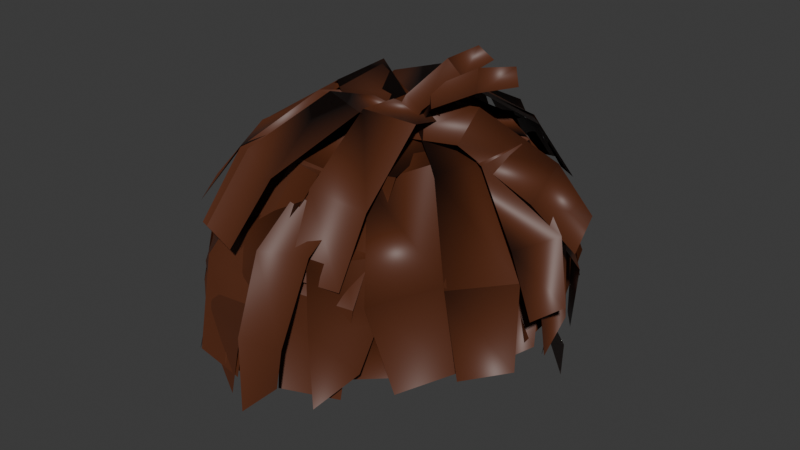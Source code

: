 # Source: Hero_BaseModel_hair.blend  (saved by Blender 4.4.32; exported with 4.5.12 LTS)
import bpy
from mathutils import Matrix  # noqa: F401  (used for matrix-valued properties, if any)

bpy.ops.wm.read_factory_settings(use_empty=True)
scene = bpy.context.scene
scene.name = 'Scene'

# ---- collections
col_collection = bpy.data.collections.new('Collection'); scene.collection.children.link(col_collection)

# ---- materials (node trees are filled in below, after node groups)
mat_material_001 = bpy.data.materials.new('Material.001')

# ---- material node trees
mat_material_001.use_nodes = True; mat_material_001.node_tree.nodes.clear()
_N = mat_material_001.node_tree.nodes; _L = mat_material_001.node_tree.links
n0 = _N.new('ShaderNodeBsdfPrincipled'); n0.name = 'Principled BSDF'; n0.location = (10, 300)
n0.inputs[0].default_value = (0.09532, 0.02553, 0.009111, 1.0)
n1 = _N.new('ShaderNodeOutputMaterial'); n1.name = 'Material Output'; n1.location = (300, 300)
_L.new(n0.outputs[0], n1.inputs[0])
n1.is_active_output = True

# ---- world
world_world = bpy.data.worlds.new('World'); scene.world = world_world
world_world.use_nodes = True; world_world.node_tree.nodes.clear()
_N = world_world.node_tree.nodes; _L = world_world.node_tree.links
n0 = _N.new('ShaderNodeOutputWorld'); n0.name = 'World Output'; n0.location = (300, 300)
n1 = _N.new('ShaderNodeBackground'); n1.name = 'Background'; n1.location = (10, 300)
n1.inputs[0].default_value = (0.05088, 0.05088, 0.05088, 1.0)
_L.new(n1.outputs[0], n0.inputs[0])
n0.is_active_output = True
world_world.color = (0.05088, 0.05088, 0.05088)
world_world.sun_shadow_jitter_overblur = 0.0

# ---- meshes
me_yacamim_000 = bpy.data.meshes.new('Yacamim.000')
me_yacamim_000.from_pydata([(0.06985, 0.04822, 0.1269), (0.1618, -0.03646, 0.1174), (0.1618, -0.03646, 0.1174), (0.1158, -0.04729, 0.1852), (0.1158, -0.04729, 0.1852), (0.1762, -0.1316, 0.1129), (0.1419, -0.1418, 0.172), (0.1017, 0.05638, 0.05662), (0.07222, 0.08869, 0.05518), (0.02522, 0.1016, 0.08073), (0.08962, 0.03194, 0.1509), (0.08962, 0.03194, 0.1509), (0.03583, 0.04917, 0.1714), (0.03583, 0.04917, 0.1714), (0.09077, -0.03626, 0.1928), (0.04595, -0.02514, 0.2156), (0.104, -0.05279, 0.1881), (0.03906, -0.03756, 0.2196), (0.04695, -0.1412, 0.2371), (0.1013, -0.1479, 0.2058), (0.05114, 0.07503, 0.02689), (-0.05633, 0.0635, 0.1639), (-0.05633, 0.0635, 0.1639), (-0.06439, -0.004859, 0.218), (0.02631, 0.1, 0.08782), (0.02631, 0.1, 0.08782), (-0.001306, 0.08391, 0.0005535), (-0.02503, 0.1068, 0.07489), (-0.02503, 0.1068, 0.07489), (-0.001622, 0.05398, 0.1862), (-0.001622, 0.05398, 0.1862), (-0.01629, -0.01002, 0.2315), (-0.01198, 0.05986, 0.1425), (0.03342, -0.1481, 0.2363), (-0.02675, -0.1414, 0.2409), (0.05185, 0.05214, 0.1353), (0.04143, -0.05296, 0.2212), (0.04143, -0.05296, 0.2212), (-0.02861, -0.03773, 0.2211), (-0.02861, -0.03773, 0.2211), (0.04701, 0.1062, 0.0009571), (0.06555, 0.09355, 0.02242), (0.08669, 0.1289, -0.02801), (0.1043, 0.1126, -0.002603), (0.006353, -0.008865, 0.2176), (0.006353, -0.008865, 0.2176), (0.004976, 0.03727, 0.1505), (0.00996, -0.0907, 0.2526), (0.00996, -0.0907, 0.2526), (0.06474, -0.1239, 0.2557), (0.06288, -0.003442, 0.2033), (0.06288, -0.003442, 0.2033), (0.0571, 0.03795, 0.1237), (0.06657, -0.08336, 0.2488), (0.06657, -0.08336, 0.2488), (0.02142, -0.1664, 0.264), (0.1042, -0.0108, 0.149), (0.05934, -0.01309, 0.2038), (0.08696, -0.1525, 0.23), (0.1213, -0.0687, 0.1706), (0.1213, -0.0687, 0.1706), (0.07908, -0.07086, 0.2252), (0.07908, -0.07086, 0.2252), (0.1177, -0.1157, 0.1955), (-0.02718, 0.04392, 0.1178), (0.01025, -0.01249, 0.215), (9.588e-06, -0.09643, 0.2416), (0.0211, 0.03843, 0.1531), (-0.04375, -0.002989, 0.1916), (-0.05528, -0.0858, 0.2288), (-0.01497, -0.1721, 0.2442), (-0.05552, -0.1268, 0.2324), (-0.1069, -0.01619, 0.1591), (-0.07467, 0.03546, 0.08309), (-0.1112, -0.07523, 0.1858), (-0.05835, -0.06865, 0.2242), (-0.07271, -0.1468, 0.2343), (-0.05147, -0.009297, 0.1968), (-0.03104, 0.037, 0.1318), (-0.1069, -0.1363, 0.1871), (0.0241, 0.05195, 0.1465), (0.003917, -0.05315, 0.2297), (0.003917, -0.05315, 0.2297), (-0.03994, 0.05966, 0.1429), (-0.06544, -0.03793, 0.218), (-0.06544, -0.03793, 0.218), (-0.005766, -0.1483, 0.2434), (-0.06588, -0.1416, 0.238), (-0.08524, 0.06219, 0.08896), (-0.1167, 0.04959, 0.01915), (-0.1508, -0.04005, 0.133), (-0.1508, -0.04005, 0.133), (-0.1621, -0.1346, 0.1493), (-0.1796, -0.0469, 0.05213), (-0.1796, -0.0469, 0.05213), (-0.19, -0.141, 0.08495), (-0.02186, 0.09069, 0.07912), (-0.06028, 0.08857, 0.03054), (-0.09265, 0.04886, 0.142), (-0.09265, 0.04886, 0.142), (-0.1245, 0.05129, 0.07907), (-0.1245, 0.05129, 0.07907), (-0.1273, -0.01318, 0.1719), (-0.1552, -0.007261, 0.1229), (0.02168, 0.07649, 0.01726), (-0.09367, 0.04757, 0.1408), (-0.09367, 0.04757, 0.1408), (-0.05386, -0.01731, 0.2134), (-0.1015, -0.02236, 0.1928), (-0.008169, 0.09844, 0.07617), (-0.008169, 0.09844, 0.07617), (-0.02933, 0.08238, -0.01367), (-0.05919, 0.09477, 0.05581), (-0.05919, 0.09477, 0.05581), (-0.03975, 0.04852, 0.1708), (-0.03975, 0.04852, 0.1708), (-0.03737, 0.08454, 0.06854), (-0.07013, 0.09189, 0.01627), (-0.1124, 0.03096, 0.1115), (-0.1124, 0.03096, 0.1115), (-0.1474, -0.03605, 0.1243), (-0.1752, -0.02591, 0.07602), (-0.1424, 0.04226, 0.04996), (-0.1424, 0.04226, 0.04996), (-0.05064, 0.05155, 0.1095), (-0.1093, 0.04964, 0.06795), (-0.09915, -0.05066, 0.1786), (-0.09915, -0.05066, 0.1786), (-0.1563, -0.03915, 0.1217), (-0.1563, -0.03915, 0.1217), (-0.1132, -0.1453, 0.19), (-0.1622, -0.1335, 0.1487), (-0.09969, -0.2185, -0.1816), (-0.05898, -0.2084, -0.2078), (-0.1029, -0.1198, -0.1683), (-0.04635, -0.1193, -0.2109), (-0.1312, -0.166, -0.1384), (-0.1517, -0.07221, -0.07316), (-0.1159, -0.06772, -0.1408), (-0.1555, -0.1761, -0.09354), (0.07222, 0.08869, 0.05518), (0.02522, 0.1016, 0.08073), (0.006956, 0.08739, 0.001931), (0.06085, 0.07043, -0.01363), (0.08694, 0.05231, 0.1038), (0.07294, 0.06027, 0.01705), (0.007913, 0.07718, 0.04289), (0.02998, 0.06003, 0.1392), (0.1391, 0.05709, -0.03569), (0.1367, 0.05341, 0.03123), (0.2017, -0.02465, -0.02281), (0.2017, -0.02465, -0.02281), (0.21, -0.09412, 0.04121), (0.1892, -0.01787, 0.04906), (0.1892, -0.01787, 0.04906), (0.2162, -0.1018, -0.01748), (0.08669, 0.1289, -0.02801), (0.1117, 0.1274, -0.05979), (0.1289, 0.1147, -0.03997), (0.1043, 0.1126, -0.002603), (-0.09096, -0.1688, -0.1921), (-0.08143, -0.1035, -0.1629), (-0.1289, -0.1665, -0.1555), (-0.1122, -0.08983, -0.116), (0.1971, -0.05279, 0.04294), (0.1353, 0.05231, -0.001827), (0.1353, 0.05231, -0.001827), (0.07428, 0.06027, -0.05099), (0.04373, 0.07718, 0.02274), (0.1122, 0.05166, 0.07524), (0.1122, 0.05166, 0.07524), (0.1617, -0.03943, 0.121), (-0.1142, 0.04915, -0.03326), (-0.1772, -0.05025, -0.01238), (-0.1772, -0.05025, -0.01238), (-0.1718, -0.1411, 0.08772), (-0.1884, -0.1506, 0.01837), (-0.09465, 0.05861, 0.03997), (-0.1619, -0.04646, 0.07126), (-0.1619, -0.04646, 0.07126), (0.1207, 0.04454, -0.07236), (0.1207, 0.04454, -0.07236), (0.1324, 0.05347, 0.00493), (0.1324, 0.05347, 0.00493), (0.05588, 0.0821, 0.003851), (0.04771, 0.0568, -0.07555), (0.18, -0.05556, -0.07037), (0.18, -0.05556, -0.07037), (0.185, -0.152, -0.07269), (0.2036, -0.1588, -0.001754), (0.1991, -0.05456, 0.01384), (0.1991, -0.05456, 0.01384), (-0.06004, 0.09811, -0.006908), (-0.1375, 0.04848, -0.009879), (-0.1375, 0.04848, -0.009879), (-0.1676, -0.03439, 0.05326), (-0.1775, -0.02426, -0.004217), (-0.04826, 0.0862, 0.05372), (-0.1312, 0.03261, 0.05793), (-0.1312, 0.03261, 0.05793), (-0.02531, -0.04084, -0.2061), (-0.02531, -0.04084, -0.2061), (-0.08908, -0.1493, -0.1869), (-0.05985, 0.04611, -0.08249), (-0.006233, 0.05275, -0.125), (-0.08743, -0.05461, -0.1666), (-0.08743, -0.05461, -0.1666), (-0.03771, -0.1437, -0.2251), (-0.1329, 0.04435, -0.01873), (-0.1329, 0.04435, -0.01873), (-0.1625, -0.02266, -0.04461), (-0.1472, -0.01252, -0.1004), (-0.05924, 0.09793, 0.02747), (-0.05924, 0.09793, 0.02747), (-0.009127, 0.07749, 0.06203), (0.01674, 0.09295, 0.002618), (-0.04429, 0.1098, -0.03214), (-0.04429, 0.1098, -0.03214), (-0.1101, 0.06021, -0.08123), (-0.1101, 0.06021, -0.08123), (-0.08444, 0.06208, -0.06823), (-0.1672, -0.05198, -0.05891), (-0.1672, -0.05198, -0.05891), (-0.176, -0.1443, -0.08685), (-0.1063, 0.04565, 0.002684), (-0.1373, -0.02772, -0.1325), (-0.1373, -0.02772, -0.1325), (-0.1538, -0.1296, -0.1529), (0.00477, 0.1044, -0.07178), (0.00477, 0.1044, -0.07178), (-0.03398, 0.07205, 0.02033), (-0.05962, 0.03891, -0.1462), (-0.05962, 0.03891, -0.1462), (-0.004919, 0.05478, -0.1643), (-0.004919, 0.05478, -0.1643), (-0.01584, -0.01796, -0.211), (-0.04316, 0.09249, -0.04828), (-0.04316, 0.09249, -0.04828), (0.02069, 0.08751, 0.007168), (-0.06148, -0.02809, -0.1901), (-0.05058, -0.07085, -0.2024), (0.01886, -0.05453, -0.2076), (0.0188, -0.1581, -0.2281), (-0.04078, -0.1655, -0.219), (-0.1651, -0.04459, -0.07981), (-0.1651, -0.04459, -0.07981), (-0.1821, -0.1508, 0.003408), (-0.0908, 0.04611, 0.01138), (-0.1008, 0.0442, -0.06964), (-0.1659, -0.0561, 0.009437), (-0.1659, -0.0561, 0.009437), (-0.1863, -0.1389, -0.06828), (0.0474, 0.1309, -0.02757), (0.05614, 0.1362, -0.06972), (0.07496, 0.1178, -0.01765), (0.08066, 0.1268, -0.06398), (-0.008018, 0.08216, -0.08746), (0.04665, -0.03843, -0.2151), (0.04599, 0.08712, -0.07157), (0.02665, 0.02858, -0.1783), (0.02665, 0.02858, -0.1783), (0.08118, 0.04059, -0.147), (0.08118, 0.04059, -0.147), (0.09145, -0.02519, -0.1934), (0.01041, 0.04611, -0.1293), (0.108, -0.04459, -0.1795), (0.108, -0.04459, -0.1795), (0.04973, -0.1508, -0.2288), (0.0768, 0.0442, -0.1111), (0.03919, -0.0561, -0.2128), (0.03919, -0.0561, -0.2128), (0.1068, -0.1389, -0.2074), (-0.01404, -0.05954, -0.2128), (-0.01404, -0.05954, -0.2128), (-0.0109, -0.1432, -0.2463), (-0.01609, 0.04845, -0.1293), (0.0494, 0.04203, -0.1268), (0.058, -0.05977, -0.2023), (0.058, -0.05977, -0.2023), (0.05076, -0.1504, -0.2415), (0.1695, 0.03393, -0.06101), (0.1695, 0.03393, -0.06101), (0.1801, 0.01491, 0.005094), (0.1801, 0.01491, 0.005094), (0.195, -0.03175, -0.09536), (0.09624, 0.09126, -0.01889), (0.1116, 0.07132, 0.03819), (0.2081, -0.05147, -0.04163), (0.03705, 0.04611, -0.1189), (0.1468, -0.04829, -0.1279), (0.1468, -0.04829, -0.1279), (0.1047, -0.1508, -0.1931), (0.1544, -0.1452, -0.1519), (0.09274, 0.0468, -0.07425), (0.08994, -0.0561, -0.1831), (0.08994, -0.0561, -0.1831), (0.1286, -0.0561, -0.1304), (0.1778, -0.1452, -0.07132), (0.1622, -0.04233, -0.05616), (0.1455, -0.1508, -0.1326), (-0.05221, 0.04059, -0.1315), (-0.1276, -0.06738, -0.1239), (-0.1276, -0.06738, -0.1239), (-0.09551, 0.04416, -0.07413), (-0.07532, -0.06407, -0.1821), (-0.07532, -0.06407, -0.1821), (-0.1375, -0.1638, -0.1807), (-0.03555, -0.05614, -0.16), (-0.0491, -0.2513, -0.1894), (-0.004439, -0.2443, -0.2053), (-0.05554, -0.1528, -0.2056), (-0.05554, -0.1528, -0.2056), (0.01577, -0.08213, -0.2038), (0.007868, -0.1576, -0.2302), (0.007868, -0.1576, -0.2302), (-0.03096, -0.0203, -0.2026), (-0.06688, 0.03657, -0.1312), (-0.01478, 0.05244, -0.1582), (-0.07377, -0.03043, -0.1744), (-0.1302, 0.04059, -0.06153), (-0.1346, 0.02858, 0.01094), (-0.1704, -0.03843, 0.001872), (-0.1698, -0.02519, -0.05621), (-0.1611, -0.04149, -0.06983), (-0.1475, -0.03135, -0.1262), (-0.05595, 0.0791, -0.001988), (-0.04277, 0.08645, -0.06551), (-0.1309, 0.02552, -0.04517), (-0.1309, 0.02552, -0.04517), (-0.11, 0.03682, -0.1119), (-0.11, 0.03682, -0.1119), (-0.05321, 0.08076, -0.0215), (-0.02144, 0.09267, -0.07065), (-0.128, -0.03983, -0.1334), (-0.09707, -0.02969, -0.1789), (-0.1081, 0.02718, -0.09647), (-0.1081, 0.02718, -0.09647), (-0.06822, 0.04304, -0.1449), (-0.06822, 0.04304, -0.1449), (-0.16, -0.02275, 0.07368), (-0.1235, 0.04309, 0.06009), (-0.1381, 0.04213, -0.009219), (-0.1766, -0.02779, 0.01611), (0.02224, 0.08076, -0.07526), (0.1002, 0.02718, -0.1096), (0.04878, 0.09267, -0.0218), (0.1233, 0.04304, -0.04728), (0.05254, 0.09654, -0.05274), (0.05254, 0.09654, -0.05274), (0.002448, 0.08421, 0.003918), (-0.03558, 0.06875, -0.04513), (0.1129, 0.04691, -0.1112), (0.1129, 0.04691, -0.1112), (0.09884, -0.0314, -0.1838), (0.1375, -0.02126, -0.1481), (0.008123, 0.08919, -0.09057), (0.008123, 0.08919, -0.09057), (0.06875, 0.03561, -0.1589), (0.06875, 0.03561, -0.1589), (-0.02162, 0.093, -0.08199), (-0.01544, 0.04309, -0.1837), (-0.01544, 0.04309, -0.1837), (-0.01275, -0.02275, -0.2294), (0.03213, 0.08933, -0.08125), (0.04352, 0.04213, -0.1748), (0.04352, 0.04213, -0.1748), (0.03789, -0.02779, -0.2272), (0.1507, -0.1155, -0.1137), (0.1507, -0.1155, -0.1137), (0.1812, -0.1278, -0.04887), (0.1812, -0.1278, -0.04887), (0.16, -0.05927, -0.01485), (0.1379, -0.2135, -0.1215), (0.1124, -0.02999, -0.06242), (0.1586, -0.2127, -0.07082), (0.06985, 0.04822, 0.1269), (0.005659, 0.06354, 0.06187), (0.04833, 0.0582, -0.004705), (0.1017, 0.05638, 0.05662), (-0.1517, -0.07221, -0.07316), (-0.1064, 0.0188, -0.0119), (-0.08507, 0.01135, -0.09175), (-0.1159, -0.06772, -0.1408), (-0.1493, -0.07543, -0.03573), (-0.1493, -0.07543, -0.03573), (-0.147, -0.05897, -0.1141), (-0.147, -0.05897, -0.1141), (-0.1043, 0.01893, -0.07746), (-0.1356, -0.2494, -0.1028), (-0.08973, 0.01524, 0.004852), (-0.1554, -0.1765, -0.06765), (-0.1554, -0.1765, -0.06765), (-0.1537, -0.1584, -0.1188), (-0.1537, -0.1584, -0.1188), (0.104, -0.05279, 0.1881), (0.03906, -0.03756, 0.2196), (0.08694, 0.05231, 0.1038), (0.02998, 0.06003, 0.1392), (-0.01198, 0.05986, 0.1425), (0.05185, 0.05214, 0.1353), (0.06591, 0.0601, 0.04859), (-0.002429, 0.07701, 0.04322), (0.1391, 0.05709, -0.03569), (0.1367, 0.05341, 0.03123), (0.0714, 0.06982, 0.01116), (0.08111, 0.05969, -0.05601), (0.04701, 0.1062, 0.0009571), (0.06555, 0.09355, 0.02242), (0.04242, 0.06114, 0.01787), (0.02658, 0.07887, -0.00724), (0.1042, -0.0108, 0.149), (0.05934, -0.01309, 0.2038), (0.05002, 0.03545, 0.08894), (0.01956, 0.02973, 0.1502), (0.1389, -0.02822, 0.0953), (0.1088, -0.07912, 0.1824), (0.1088, -0.07912, 0.1824), (0.1428, -0.1439, 0.1281), (0.1018, -0.1313, 0.1911), (0.1036, -0.02288, 0.1571), (0.1441, -0.09238, 0.1196), (0.1441, -0.09238, 0.1196), (0.0241, 0.05195, 0.1465), (0.04799, 0.0599, 0.06288), (-0.01908, 0.07681, 0.04621), (-0.03994, 0.05966, 0.1429), (0.1971, -0.05279, 0.04294), (0.1815, -0.1347, 0.1232), (0.1617, -0.03943, 0.121), (0.2056, -0.1479, 0.05771), (-0.08524, 0.06219, 0.08896), (-0.1167, 0.04959, 0.01915), (-0.03787, 0.07129, -0.01148), (-0.01391, 0.0699, 0.06767), (-0.04678, 0.09559, 0.0379), (-0.04678, 0.09559, 0.0379), (-0.125, 0.04201, 0.00439), (-0.125, 0.04201, 0.00439), (-0.1573, -0.025, -0.01633), (-0.1486, -0.01486, -0.0741), (0.00683, 0.07515, 0.06379), (0.02563, 0.09061, 0.0006478), (-0.03882, 0.1075, -0.02363), (-0.03882, 0.1075, -0.02363), (-0.1097, 0.05787, -0.06129), (-0.1097, 0.05787, -0.06129), (-0.02186, 0.09069, 0.07912), (-0.06028, 0.08857, 0.03054), (-0.002493, 0.06997, -0.01026), (0.02741, 0.06333, 0.0482), (-0.08285, 0.05819, -0.0484), (-0.1608, -0.05066, 0.001367), (-0.1608, -0.05066, 0.001367), (-0.175, -0.1453, -0.00986), (-0.08912, 0.05155, 0.02846), (-0.1473, -0.03689, -0.08158), (-0.1473, -0.03689, -0.08158), (-0.1673, -0.1397, -0.0819), (-0.06004, 0.09811, -0.006908), (0.007266, 0.08121, -0.01346), (0.00951, 0.06575, 0.05356), (-0.04826, 0.0862, 0.05372), (-0.0593, 0.0318, -0.115), (0.003771, 0.04192, -0.127), (-0.05058, -0.07085, -0.2024), (0.01886, -0.05453, -0.2076), (0.0543, 0.08967, 0.02371), (0.0543, 0.08967, 0.02371), (0.03675, 0.05294, 0.02863), (0.01063, 0.06778, 0.01815), (0.0474, 0.1309, -0.02757), (0.02801, 0.09876, 0.01727), (0.02801, 0.09876, 0.01727), (0.07496, 0.1178, -0.01765), (-0.008018, 0.08216, -0.08746), (-0.0342, 0.06172, -0.02551), (0.01642, 0.07718, 0.002597), (0.04599, 0.08712, -0.07157), (0.01041, 0.04611, -0.1293), (0.04197, 0.06659, -0.02195), (-0.02268, 0.05129, -0.05015), (0.0768, 0.0442, -0.1111), (0.1103, 0.05473, 0.0157), (0.1103, 0.05473, 0.0157), (0.0475, 0.05401, -0.09335), (0.1785, -0.06483, -0.02751), (0.1785, -0.06483, -0.02751), (0.1668, -0.04501, 0.05448), (0.1668, -0.04501, 0.05448), (0.1155, 0.04313, -0.06064), (0.1155, 0.04313, -0.06064), (0.03176, 0.07563, -0.01442), (0.1849, -0.1598, -0.01052), (0.1782, -0.1494, 0.06108), (0.09624, 0.09126, -0.01889), (0.03629, 0.08269, -0.02062), (0.04297, 0.06433, 0.04517), (0.1116, 0.07132, 0.03819), (0.1286, -0.0561, -0.1304), (0.05907, 0.04611, -0.09613), (0.09506, 0.05275, -0.03218), (0.1622, -0.04233, -0.05616), (0.1571, -0.0561, -0.06922), (0.1651, -0.04233, 0.01475), (0.1734, -0.1508, -0.0637), (0.1843, -0.1452, 0.007727), (-0.03737, 0.08454, 0.06854), (-0.07013, 0.09189, 0.01627), (-0.008095, 0.07956, -0.0194), (0.01575, 0.06409, 0.04123), (-0.03932, 0.09015, -0.03695), (-0.03932, 0.09015, -0.03695), (-0.02235, 0.06971, 0.02947), (0.03028, 0.08517, 0.007346), (0.005444, 0.1021, -0.0682), (0.005444, 0.1021, -0.0682), (-0.06688, 0.03657, -0.1312), (-0.01478, 0.05244, -0.1582), (-0.1302, 0.04059, -0.06153), (-0.05169, 0.08216, 0.01685), (-0.05898, 0.08712, -0.04946), (-0.1346, 0.02858, 0.01094), (-0.05064, 0.05155, 0.1095), (-0.1093, 0.04964, 0.06795), (0.0008864, 0.05673, 0.04622), (-0.05358, 0.07202, -0.004273), (-0.04252, 0.093, 0.03012), (-0.04252, 0.093, 0.03012), (0.01433, 0.07106, 0.02099), (0.002245, 0.07694, -0.04617), (-0.06144, 0.08933, -0.03041), (-0.06144, 0.08933, -0.03041), (-0.1235, 0.04309, 0.06009), (-0.1381, 0.04213, -0.009219), (0.02224, 0.08076, -0.07526), (-0.01369, 0.07578, 0.009039), (0.1002, 0.02718, -0.1096), (0.16, -0.02969, -0.06732), (-0.03275, 0.06031, -0.05399), (0.04878, 0.09267, -0.0218), (0.1233, 0.04304, -0.04728), (0.1361, -0.03983, -0.1184), (-0.02162, 0.093, -0.08199), (-0.03518, 0.07106, -0.01496), (0.02123, 0.07694, -0.004132), (0.03213, 0.08933, -0.08125), (-0.0001877, -0.05407, -0.1625), (-0.07525, -0.1198, -0.1683), (-0.04018, -0.04007, -0.1001), (-0.01866, -0.1193, -0.2109), (0.0534, -0.06294, -0.1995), (0.0534, -0.06294, -0.1995), (0.07965, 0.02119, -0.1243), (0.06958, -0.1642, -0.2046), (0.06958, -0.1642, -0.2046), (0.1083, -0.1531, -0.1863), (0.1083, -0.1531, -0.1863), (0.09923, -0.2458, -0.1936), (0.01008, 0.02569, -0.1327), (0.1157, -0.05598, -0.1715), (0.1157, -0.05598, -0.1715), (0.08108, -0.2268, -0.186), (0.1213, -0.2246, -0.1597), (0.1117, -0.155, -0.1585), (0.06447, -0.1431, -0.1781), (0.1529, -0.231, -0.1302), (0.1777, -0.2386, -0.08451), (0.1365, -0.1606, -0.09898), (0.1709, -0.184, -0.06531), (-0.003363, -0.2242, -0.1987), (0.01472, -0.1719, -0.176), (-0.0441, -0.2125, -0.169), (-0.01276, -0.1471, -0.1351), (-0.01211, -0.2451, -0.1892), (0.009139, -0.1712, -0.1743), (0.04429, -0.2013, -0.2), (0.03336, -0.2581, -0.205), (-0.07267, -0.2292, -0.1729), (-0.05346, -0.1558, -0.1451), (-0.01625, -0.1691, -0.1865), (-0.06092, -0.1587, -0.1829), (-0.1083, -0.1605, -0.1264), (-0.108, -0.04962, -0.09582), (-0.0688, -0.06656, -0.1633), (0.1791, -0.1081, -0.1061), (0.1791, -0.1081, -0.1061), (0.1356, -0.2066, -0.1623), (0.1354, -0.1101, -0.1604), (0.1354, -0.1101, -0.1604), (0.0917, -0.02989, -0.1063), (0.1512, -0.04309, -0.07232), (0.165, -0.1956, -0.1198), (0.02254, -0.1469, -0.2174), (0.02254, -0.1469, -0.2174), (0.06799, -0.05489, -0.1711), (-0.0008297, -0.04117, -0.1649), (0.07051, -0.2406, -0.1973), (0.08856, -0.1446, -0.206), (0.08856, -0.1446, -0.206), (0.02872, -0.2488, -0.2036), (0.09701, -0.1141, -0.1931), (0.09701, -0.1141, -0.1931), (0.06403, -0.008506, -0.1543), (0.1302, -0.0227, -0.1313), (0.152, -0.1129, -0.1565), (0.152, -0.1129, -0.1565), (0.0852, -0.218, -0.1871), (0.1247, -0.21, -0.1617), (-0.08649, 0.04915, -0.03326), (0.006069, 0.07011, 0.03545), (-0.06696, 0.05861, 0.03997), (-0.004652, 0.06841, -0.04779), (0.05256, 0.06659, -0.0317), (-0.03216, 0.04611, -0.08249), (-0.0102, 0.05129, 0.002097), (0.02146, 0.05275, -0.125), (-0.05675, 0.06208, -0.06823), (-0.01924, 0.04642, 0.05544), (-0.07859, 0.04565, 0.002684), (0.014, 0.0718, -0.01382), (-0.06311, 0.04611, 0.01138), (0.01023, 0.05129, 0.01975), (0.008605, 0.06659, -0.06295), (-0.0731, 0.0442, -0.06964), (0.06433, 0.05995, -0.03307), (0.0116, 0.04845, -0.1293), (-0.004841, 0.05145, -0.04278), (0.07709, 0.04203, -0.1268), (0.06474, 0.04611, -0.1189), (0.06022, 0.06659, -0.005128), (0.009226, 0.05129, -0.06063), (0.1204, 0.0468, -0.07425), (0.01673, 0.05129, -0.06863), (0.08676, 0.04611, -0.09613), (0.04563, 0.06659, 0.006438), (0.1227, 0.05275, -0.03218), (0.1231, 0.05275, 0.006699), (0.1231, 0.05275, 0.006699), (0.03954, 0.06659, 0.007729), (0.03613, 0.05129, -0.07489), (0.1848, -0.0561, -0.06922), (0.1928, -0.04233, 0.01475), (0.1096, 0.04611, -0.06882), (0.1096, 0.04611, -0.06882), (-0.02453, 0.04059, -0.1315), (0.02508, 0.06593, -0.0537), (-0.02902, 0.06032, -0.0005192), (-0.06782, 0.04416, -0.07413), (0.03689, 0.07718, -0.04322), (0.03349, 0.06172, 0.02373), (-0.024, 0.08216, 0.01685), (-0.03129, 0.08712, -0.04946), (0.04699, 0.07412, -0.02991), (0.0228, 0.05866, 0.03052), (-0.02826, 0.0791, -0.001988), (-0.01508, 0.08645, -0.06551), (-0.02552, 0.08076, -0.0215), (0.006247, 0.09267, -0.07065), (0.0109, 0.06031, 0.03244), (0.05281, 0.07578, -0.01181)], [], [(5, 1, 3), (5, 3, 6), (130, 126, 128), (130, 128, 131), (127, 124, 125), (127, 125, 129), (120, 118, 122), (120, 122, 121), (107, 114, 105), (107, 105, 108), (92, 90, 93), (92, 93, 95), (86, 81, 84), (86, 84, 87), (91, 88, 89), (91, 89, 94), (110, 104, 111), (110, 111, 113), (119, 116, 117), (119, 117, 123), (82, 80, 83), (82, 83, 85), (115, 109, 112), (115, 112, 106), (99, 96, 97), (99, 97, 101), (102, 98, 100), (102, 100, 103), (74, 75, 77), (74, 77, 72), (60, 56, 57), (60, 57, 62), (42, 40, 41), (42, 41, 43), (54, 50, 44), (54, 44, 48), (49, 53, 47), (49, 47, 55), (72, 77, 78), (72, 78, 73), (14, 10, 12), (14, 12, 15), (2, 7, 0), (2, 0, 4), (37, 35, 32), (37, 32, 39), (30, 24, 27), (30, 27, 22), (79, 76, 75), (79, 75, 74), (63, 59, 61), (63, 61, 58), (51, 52, 46), (51, 46, 45), (69, 66, 65), (69, 65, 68), (71, 70, 66), (71, 66, 69), (68, 65, 67), (68, 67, 64), (11, 8, 9), (11, 9, 13), (25, 20, 26), (25, 26, 28), (19, 16, 17), (19, 17, 18), (33, 36, 38), (33, 38, 34), (31, 29, 21), (31, 21, 23), (140, 143, 142), (140, 142, 141), (144, 145, 146), (144, 146, 147), (202, 205, 200), (202, 200, 207), (308, 310, 313), (308, 313, 309), (306, 301, 304), (281, 285, 286), (281, 286, 283), (187, 180, 182), (187, 182, 191), (361, 359, 363), (361, 363, 365), (323, 327, 329), (323, 329, 324), (260, 256, 258), (260, 258, 262), (344, 343, 345), (344, 345, 346), (336, 331, 332), (336, 332, 338), (358, 355, 347), (358, 347, 352), (362, 360, 364), (362, 364, 366), (339, 340, 341), (339, 341, 342), (333, 335, 337), (333, 337, 334), (243, 240, 241), (243, 241, 242), (270, 264, 268), (270, 268, 266), (209, 212, 216), (209, 216, 219), (232, 236, 228), (232, 228, 234), (223, 221, 225), (223, 225, 227), (199, 197, 192), (199, 192, 194), (257, 259, 261), (257, 261, 263), (318, 316, 317), (318, 317, 315), (295, 288, 293), (295, 293, 290), (273, 275, 276), (273, 276, 278), (302, 303, 300), (302, 300, 305), (291, 294, 289), (291, 289, 292), (164, 165, 169), (164, 169, 171), (195, 198, 193), (195, 193, 196), (222, 224, 220), (222, 220, 226), (321, 320, 319), (321, 319, 322), (253, 252, 254), (253, 254, 255), (274, 272, 277), (274, 277, 279), (284, 280, 282), (284, 282, 287), (206, 203, 204), (206, 204, 201), (179, 177, 172), (179, 172, 174), (299, 296, 298), (299, 298, 297), (237, 230, 238), (237, 238, 229), (239, 231, 233), (239, 233, 235), (311, 307, 312), (311, 312, 314), (353, 357, 351), (353, 351, 354), (267, 269, 265), (267, 265, 271), (356, 350, 349), (356, 349, 348), (246, 249, 244), (246, 244, 251), (250, 247, 248), (250, 248, 245), (210, 208, 218), (210, 218, 211), (188, 186, 190), (188, 190, 189), (175, 178, 173), (175, 173, 176), (162, 163, 161), (162, 161, 160), (166, 167, 168), (166, 168, 170), (181, 185, 184), (181, 184, 183), (213, 214, 215), (213, 215, 217), (328, 325, 326), (328, 326, 330), (155, 150, 153), (155, 153, 152), (157, 156, 159), (157, 159, 158), (151, 148, 149), (151, 149, 154), (139, 137, 138), (139, 138, 136), (132, 134, 135), (132, 135, 133), (379, 380, 381), (379, 381, 382), (402, 405, 404), (402, 404, 403), (406, 409, 408), (406, 408, 407), (516, 510, 514), (516, 514, 517), (504, 502, 503), (504, 503, 505), (486, 489, 482), (486, 482, 488), (527, 528, 529), (527, 529, 531), (542, 543, 544), (542, 544, 545), (492, 485, 487), (492, 487, 493), (478, 480, 479), (478, 479, 481), (437, 434, 442), (437, 442, 445), (453, 451, 455), (453, 455, 457), (490, 484, 491), (490, 491, 483), (521, 519, 520), (521, 520, 518), (506, 509, 508), (506, 508, 507), (474, 475, 476), (474, 476, 477), (438, 436, 444), (438, 444, 439), (435, 440, 441), (435, 441, 443), (452, 454, 450), (452, 450, 456), (446, 449, 448), (446, 448, 447), (498, 499, 500), (498, 500, 501), (429, 426, 428), (429, 428, 427), (470, 471, 466), (470, 466, 473), (472, 469, 468), (472, 468, 467), (522, 524, 525), (522, 525, 523), (534, 538, 535), (534, 535, 539), (532, 526, 530), (532, 530, 533), (511, 512, 513), (511, 513, 515), (541, 536, 540), (541, 540, 537), (461, 460, 459), (461, 459, 458), (430, 433, 432), (430, 432, 431), (422, 423, 424), (422, 424, 425), (464, 462, 463), (464, 463, 465), (494, 495, 496), (494, 496, 497), (417, 420, 415), (417, 415, 418), (421, 414, 419), (421, 419, 416), (399, 400, 401), (399, 401, 398), (388, 390, 392), (391, 383, 385), (391, 385, 393), (384, 389, 387), (384, 387, 386), (378, 377, 376), (378, 376, 375), (394, 396, 397), (394, 397, 395), (372, 367, 369), (372, 369, 374), (368, 373, 371), (368, 371, 370), (410, 412, 413), (410, 413, 411), (557, 553, 555), (571, 572, 570), (571, 570, 569), (613, 614, 612), (613, 612, 615), (650, 649, 648), (650, 648, 651), (640, 642, 636), (640, 636, 641), (586, 587, 584), (586, 584, 591), (656, 658, 659), (656, 659, 657), (633, 632, 634), (633, 634, 635), (618, 617, 619), (618, 619, 616), (654, 653, 652), (654, 652, 655), (625, 626, 624), (625, 624, 627), (643, 639, 638), (643, 638, 637), (577, 578, 579), (599, 592, 597), (599, 597, 596), (593, 595, 594), (593, 594, 598), (573, 574, 575), (573, 575, 576), (565, 567, 568), (565, 568, 566), (581, 582, 583), (581, 583, 580), (588, 589, 590), (588, 590, 585), (647, 646, 645), (647, 645, 644), (628, 630, 629), (628, 629, 631), (610, 609, 611), (610, 611, 608), (601, 602, 603), (601, 603, 605), (606, 600, 604), (606, 604, 607), (620, 621, 622), (620, 622, 623), (561, 564, 563), (561, 563, 562), (551, 558, 552), (551, 552, 560), (547, 548, 546), (547, 546, 549), (554, 550, 559), (554, 559, 556)])
me_yacamim_000.polygons.foreach_set('use_smooth', [True] * 332)
_uv = me_yacamim_000.uv_layers.new(name='UVMap')
_uv.uv.foreach_set('vector', [0.7059, 0.05739, 0.7059, 0.1497, 0.7677, 0.1497, 0.7059, 0.05739, 0.7677, 0.1497, 0.7677, 0.05739, 0.7059, 0.05739, 0.7059, 0.1497, 0.7677, 0.1497, 0.7059, 0.05739, 0.7677, 0.1497, 0.7677, 0.05739, 0.7677, 0.05739, 0.7677, 0.1497, 0.8295, 0.1497, 0.7677, 0.05739, 0.8295, 0.1497, 0.8295, 0.05739, 0.7097, 0.05579, 0.7097, 0.1481, 0.7715, 0.1481, 0.7097, 0.05579, 0.7715, 0.1481, 0.7715, 0.05579, 0.7097, 0.05579, 0.7097, 0.1481, 0.7715, 0.1481, 0.7097, 0.05579, 0.7715, 0.1481, 0.7715, 0.05579, 0.7059, 0.05739, 0.7059, 0.1497, 0.7677, 0.1497, 0.7059, 0.05739, 0.7677, 0.1497, 0.7677, 0.05739, 0.7116, 0.04189, 0.7116, 0.1342, 0.7987, 0.1356, 0.7116, 0.04189, 0.7987, 0.1356, 0.7987, 0.0433, 0.7677, 0.05739, 0.7677, 0.1497, 0.8295, 0.1497, 0.7677, 0.05739, 0.8295, 0.1497, 0.8295, 0.05739, 0.8332, 0.05579, 0.8332, 0.1481, 0.895, 0.1481, 0.8332, 0.05579, 0.895, 0.1481, 0.895, 0.05579, 0.7715, 0.05579, 0.7715, 0.1481, 0.8332, 0.1481, 0.7715, 0.05579, 0.8332, 0.1481, 0.8332, 0.05579, 0.7987, 0.0433, 0.7987, 0.1356, 0.8605, 0.1356, 0.7987, 0.0433, 0.8605, 0.1356, 0.8605, 0.0433, 0.7715, 0.05579, 0.7715, 0.1481, 0.8332, 0.1481, 0.7715, 0.05579, 0.8332, 0.1481, 0.8332, 0.05579, 0.7715, 0.05579, 0.7715, 0.1481, 0.8332, 0.1481, 0.7715, 0.05579, 0.8332, 0.1481, 0.8332, 0.05579, 0.7097, 0.05579, 0.7097, 0.1481, 0.7715, 0.1481, 0.7097, 0.05579, 0.7715, 0.1481, 0.7715, 0.05579, 0.7663, 0.1495, 0.7663, 0.05717, 0.8281, 0.05717, 0.7663, 0.1495, 0.8281, 0.05717, 0.8281, 0.1495, 0.7699, 0.05717, 0.7699, 0.1495, 0.8316, 0.1495, 0.7699, 0.05717, 0.8316, 0.1495, 0.8316, 0.05717, 0.7715, 0.05439, 0.7715, 0.1467, 0.8332, 0.1467, 0.7715, 0.05439, 0.8332, 0.1467, 0.8332, 0.05439, 0.7677, 0.05739, 0.7677, 0.1497, 0.8295, 0.1497, 0.7677, 0.05739, 0.8295, 0.1497, 0.8295, 0.05739, 0.7059, 0.05739, 0.7059, 0.1497, 0.7677, 0.1497, 0.7059, 0.05739, 0.7677, 0.1497, 0.7677, 0.05739, 0.8281, 0.1495, 0.8281, 0.05717, 0.8898, 0.05717, 0.8281, 0.1495, 0.8898, 0.05717, 0.8898, 0.1495, 0.7097, 0.05579, 0.7097, 0.1481, 0.7715, 0.1481, 0.7097, 0.05579, 0.7715, 0.1481, 0.7715, 0.05579, 0.7677, 0.05739, 0.7677, 0.1497, 0.8295, 0.1497, 0.7677, 0.05739, 0.8295, 0.1497, 0.8295, 0.05739, 0.7677, 0.05739, 0.7677, 0.1497, 0.8295, 0.1497, 0.7677, 0.05739, 0.8295, 0.1497, 0.8295, 0.05739, 0.7715, 0.05579, 0.7715, 0.1481, 0.8332, 0.1481, 0.7715, 0.05579, 0.8332, 0.1481, 0.8332, 0.05579, 0.7045, 0.1495, 0.7045, 0.05717, 0.7663, 0.05717, 0.7045, 0.1495, 0.7663, 0.05717, 0.7663, 0.1495, 0.7081, 0.05717, 0.7081, 0.1495, 0.7699, 0.1495, 0.7081, 0.05717, 0.7699, 0.1495, 0.7699, 0.05717, 0.8295, 0.05739, 0.8295, 0.1497, 0.8912, 0.1497, 0.8295, 0.05739, 0.8912, 0.1497, 0.8912, 0.05739, 0.7677, 0.1497, 0.7677, 0.05739, 0.8295, 0.05739, 0.7677, 0.1497, 0.8295, 0.05739, 0.8295, 0.1497, 0.7059, 0.1497, 0.7059, 0.05739, 0.7677, 0.05739, 0.7059, 0.1497, 0.7677, 0.05739, 0.7677, 0.1497, 0.8295, 0.1497, 0.8295, 0.05739, 0.8912, 0.05739, 0.8295, 0.1497, 0.8912, 0.05739, 0.8912, 0.1497, 0.7715, 0.05579, 0.7715, 0.1481, 0.8332, 0.1481, 0.7715, 0.05579, 0.8332, 0.1481, 0.8332, 0.05579, 0.8332, 0.05579, 0.8332, 0.1481, 0.895, 0.1481, 0.8332, 0.05579, 0.895, 0.1481, 0.895, 0.05579, 0.7059, 0.05739, 0.7059, 0.1497, 0.7677, 0.1497, 0.7059, 0.05739, 0.7677, 0.1497, 0.7677, 0.05739, 0.7059, 0.05739, 0.7059, 0.1497, 0.7677, 0.1497, 0.7059, 0.05739, 0.7677, 0.1497, 0.7677, 0.05739, 0.7097, 0.05579, 0.7097, 0.1481, 0.7715, 0.1481, 0.7097, 0.05579, 0.7715, 0.1481, 0.7715, 0.05579, 0.8332, 0.05579, 0.8332, 0.1481, 0.895, 0.1481, 0.8332, 0.05579, 0.895, 0.1481, 0.895, 0.05579, 0.8295, 0.05739, 0.8295, 0.1497, 0.8912, 0.1497, 0.8295, 0.05739, 0.8912, 0.1497, 0.8912, 0.05739, 0.7059, 0.05739, 0.7059, 0.1497, 0.7677, 0.1497, 0.7059, 0.05739, 0.7677, 0.1497, 0.7677, 0.05739, 0.7124, 0.04011, 0.7065, 0.1441, 0.7596, 0.1478, 0.7124, 0.04011, 0.7596, 0.1478, 0.7655, 0.04252, 0.6936, 0.09967, 0.7241, 0.1536, 0.73, 0.04955, 0.7729, 0.0572, 0.7729, 0.1495, 0.8346, 0.1495, 0.7729, 0.0572, 0.8346, 0.1495, 0.8346, 0.0572, 0.7677, 0.05739, 0.7677, 0.1497, 0.8295, 0.1497, 0.7677, 0.05739, 0.8295, 0.1497, 0.8295, 0.05739, 0.7715, 0.05439, 0.7715, 0.1467, 0.8332, 0.1467, 0.7715, 0.05439, 0.8332, 0.1467, 0.8332, 0.05439, 0.7097, 0.05439, 0.7097, 0.1467, 0.7715, 0.1467, 0.7097, 0.05439, 0.7715, 0.1467, 0.7715, 0.05439, 0.7729, 0.0572, 0.7729, 0.1495, 0.8346, 0.1495, 0.7729, 0.0572, 0.8346, 0.1495, 0.8346, 0.0572, 0.7729, 0.0572, 0.7729, 0.1495, 0.8346, 0.1495, 0.7729, 0.0572, 0.8346, 0.1495, 0.8346, 0.0572, 0.7715, 0.05439, 0.7715, 0.1467, 0.8332, 0.1467, 0.7715, 0.05439, 0.8332, 0.1467, 0.8332, 0.05439, 0.7729, 0.0572, 0.7729, 0.1495, 0.8346, 0.1495, 0.7729, 0.0572, 0.8346, 0.1495, 0.8346, 0.0572, 0.7097, 0.05439, 0.7097, 0.1467, 0.7715, 0.1467, 0.7097, 0.05439, 0.7715, 0.1467, 0.7715, 0.05439, 0.7097, 0.05579, 0.7097, 0.1481, 0.7715, 0.1481, 0.7097, 0.05579, 0.7715, 0.1481, 0.7715, 0.05579, 0.7097, 0.05439, 0.7097, 0.1467, 0.7715, 0.1467, 0.7097, 0.05439, 0.7715, 0.1467, 0.7715, 0.05439, 0.7059, 0.05739, 0.7059, 0.1497, 0.7677, 0.1497, 0.7059, 0.05739, 0.7677, 0.1497, 0.7677, 0.05739, 0.7677, 0.05739, 0.7677, 0.1497, 0.8295, 0.1497, 0.7677, 0.05739, 0.8295, 0.1497, 0.8295, 0.05739, 0.7715, 0.05439, 0.7715, 0.1467, 0.8332, 0.1467, 0.7715, 0.05439, 0.8332, 0.1467, 0.8332, 0.05439, 0.7715, 0.05439, 0.7715, 0.1467, 0.8332, 0.1467, 0.7715, 0.05439, 0.8332, 0.1467, 0.8332, 0.05439, 0.7059, 0.05739, 0.7059, 0.1497, 0.7677, 0.1497, 0.7059, 0.05739, 0.7677, 0.1497, 0.7677, 0.05739, 0.7715, 0.05439, 0.7715, 0.1467, 0.8332, 0.1467, 0.7715, 0.05439, 0.8332, 0.1467, 0.8332, 0.05439, 0.7111, 0.0572, 0.7111, 0.1495, 0.7729, 0.1495, 0.7111, 0.0572, 0.7729, 0.1495, 0.7729, 0.0572, 0.7097, 0.05439, 0.7097, 0.1467, 0.7715, 0.1467, 0.7097, 0.05439, 0.7715, 0.1467, 0.7715, 0.05439, 0.7733, 0.05316, 0.7733, 0.1455, 0.8351, 0.1455, 0.7733, 0.05316, 0.8351, 0.1455, 0.8351, 0.05316, 0.7677, 0.05739, 0.7677, 0.1497, 0.8295, 0.1497, 0.7677, 0.05739, 0.8295, 0.1497, 0.8295, 0.05739, 0.73, 0.04955, 0.7241, 0.1536, 0.7771, 0.1572, 0.73, 0.04955, 0.7771, 0.1572, 0.7831, 0.05196, 0.7116, 0.05316, 0.7116, 0.1455, 0.7733, 0.1455, 0.7116, 0.05316, 0.7733, 0.1455, 0.7733, 0.05316, 0.7677, 0.05739, 0.7677, 0.1497, 0.8295, 0.1497, 0.7677, 0.05739, 0.8295, 0.1497, 0.8295, 0.05739, 0.7097, 0.05439, 0.7097, 0.1467, 0.7715, 0.1467, 0.7097, 0.05439, 0.7715, 0.1467, 0.7715, 0.05439, 0.7677, 0.05739, 0.7677, 0.1497, 0.8295, 0.1497, 0.7677, 0.05739, 0.8295, 0.1497, 0.8295, 0.05739, 0.7097, 0.05439, 0.7097, 0.1467, 0.7715, 0.1467, 0.7097, 0.05439, 0.7715, 0.1467, 0.7715, 0.05439, 0.7097, 0.05439, 0.7097, 0.1467, 0.7715, 0.1467, 0.7097, 0.05439, 0.7715, 0.1467, 0.7715, 0.05439, 0.7059, 0.05739, 0.7059, 0.1497, 0.7677, 0.1497, 0.7059, 0.05739, 0.7677, 0.1497, 0.7677, 0.05739, 0.7111, 0.0572, 0.7111, 0.1495, 0.7729, 0.1495, 0.7111, 0.0572, 0.7729, 0.1495, 0.7729, 0.0572, 0.7677, 0.05739, 0.7677, 0.1497, 0.8295, 0.1497, 0.7677, 0.05739, 0.8295, 0.1497, 0.8295, 0.05739, 0.7677, 0.05739, 0.7677, 0.1497, 0.8295, 0.1497, 0.7677, 0.05739, 0.8295, 0.1497, 0.8295, 0.05739, 0.7059, 0.05739, 0.7059, 0.1497, 0.7677, 0.1497, 0.7059, 0.05739, 0.7677, 0.1497, 0.7677, 0.05739, 0.8332, 0.05439, 0.8332, 0.1467, 0.895, 0.1467, 0.8332, 0.05439, 0.895, 0.1467, 0.895, 0.05439, 0.7097, 0.05439, 0.7097, 0.1467, 0.7715, 0.1467, 0.7097, 0.05439, 0.7715, 0.1467, 0.7715, 0.05439, 0.7655, 0.04252, 0.7596, 0.1478, 0.8117, 0.1568, 0.7655, 0.04252, 0.8117, 0.1568, 0.8183, 0.03947, 0.7111, 0.0572, 0.7111, 0.1495, 0.7729, 0.1495, 0.7111, 0.0572, 0.7729, 0.1495, 0.7729, 0.0572, 0.7059, 0.05739, 0.7059, 0.1497, 0.7677, 0.1497, 0.7059, 0.05739, 0.7677, 0.1497, 0.7677, 0.05739, 0.8346, 0.0572, 0.8346, 0.1495, 0.8964, 0.1495, 0.8346, 0.0572, 0.8964, 0.1495, 0.8964, 0.0572, 0.7059, 0.05739, 0.7059, 0.1497, 0.7677, 0.1497, 0.7059, 0.05739, 0.7677, 0.1497, 0.7677, 0.05739, 0.7677, 0.05739, 0.7677, 0.1497, 0.8295, 0.1497, 0.7677, 0.05739, 0.8295, 0.1497, 0.8295, 0.05739, 0.7097, 0.05439, 0.7097, 0.1467, 0.7715, 0.1467, 0.7097, 0.05439, 0.7715, 0.1467, 0.7715, 0.05439, 0.7059, 0.05739, 0.7059, 0.1497, 0.7677, 0.1497, 0.7059, 0.05739, 0.7677, 0.1497, 0.7677, 0.05739, 0.7059, 0.05739, 0.7059, 0.1497, 0.7677, 0.1497, 0.7059, 0.05739, 0.7677, 0.1497, 0.7677, 0.05739, 0.7655, 0.04252, 0.7596, 0.1478, 0.8117, 0.1568, 0.7655, 0.04252, 0.8117, 0.1568, 0.8183, 0.03947, 0.8295, 0.05739, 0.8295, 0.1497, 0.8912, 0.1497, 0.8295, 0.05739, 0.8912, 0.1497, 0.8912, 0.05739, 0.8295, 0.05739, 0.8295, 0.1497, 0.8912, 0.1497, 0.8295, 0.05739, 0.8912, 0.1497, 0.8912, 0.05739, 0.8332, 0.05439, 0.8332, 0.1467, 0.895, 0.1467, 0.8332, 0.05439, 0.895, 0.1467, 0.895, 0.05439, 0.7715, 0.05439, 0.7715, 0.1467, 0.8332, 0.1467, 0.7715, 0.05439, 0.8332, 0.1467, 0.8332, 0.05439, 0.7059, 0.05739, 0.7059, 0.1497, 0.7677, 0.1497, 0.7059, 0.05739, 0.7677, 0.1497, 0.7677, 0.05739, 0.7097, 0.05439, 0.7097, 0.1467, 0.7715, 0.1467, 0.7097, 0.05439, 0.7715, 0.1467, 0.7715, 0.05439, 0.7677, 0.05739, 0.7677, 0.1497, 0.8295, 0.1497, 0.7677, 0.05739, 0.8295, 0.1497, 0.8295, 0.05739, 0.7124, 0.04011, 0.7065, 0.1441, 0.7596, 0.1478, 0.7124, 0.04011, 0.7596, 0.1478, 0.7655, 0.04252, 0.7124, 0.04011, 0.7065, 0.1441, 0.7596, 0.1478, 0.7124, 0.04011, 0.7596, 0.1478, 0.7655, 0.04252, 0.7655, 0.04252, 0.7596, 0.1478, 0.8117, 0.1568, 0.7655, 0.04252, 0.8117, 0.1568, 0.8183, 0.03947, 0.8295, 0.05739, 0.8295, 0.1497, 0.8912, 0.1497, 0.8295, 0.05739, 0.8912, 0.1497, 0.8912, 0.05739, 0.8332, 0.05439, 0.8332, 0.1467, 0.895, 0.1467, 0.8332, 0.05439, 0.895, 0.1467, 0.895, 0.05439, 0.7715, 0.05439, 0.7715, 0.1467, 0.8332, 0.1467, 0.7715, 0.05439, 0.8332, 0.1467, 0.8332, 0.05439, 0.7095, 0.05787, 0.7095, 0.1502, 0.7713, 0.1502, 0.7095, 0.05787, 0.7713, 0.1502, 0.7713, 0.05787, 0.7677, 0.05739, 0.7677, 0.1497, 0.8295, 0.1497, 0.7677, 0.05739, 0.8295, 0.1497, 0.8295, 0.05739, 0.8332, 0.05579, 0.8332, 0.1481, 0.895, 0.1481, 0.8332, 0.05579, 0.895, 0.1481, 0.895, 0.05579, 0.8332, 0.05439, 0.8332, 0.1467, 0.895, 0.1467, 0.8332, 0.05439, 0.895, 0.1467, 0.895, 0.05439, 0.7059, 0.05739, 0.7059, 0.1497, 0.7677, 0.1497, 0.7059, 0.05739, 0.7677, 0.1497, 0.7677, 0.05739, 0.8295, 0.05739, 0.8295, 0.1497, 0.8912, 0.1497, 0.8295, 0.05739, 0.8912, 0.1497, 0.8912, 0.05739, 0.7715, 0.05439, 0.7715, 0.1467, 0.8332, 0.1467, 0.7715, 0.05439, 0.8332, 0.1467, 0.8332, 0.05439, 0.7059, 0.05739, 0.7059, 0.1497, 0.7677, 0.1497, 0.7059, 0.05739, 0.7677, 0.1497, 0.7677, 0.05739, 0.8295, 0.05739, 0.8295, 0.1497, 0.8912, 0.1497, 0.8295, 0.05739, 0.8912, 0.1497, 0.8912, 0.05739, 0.7715, 0.05439, 0.7715, 0.1467, 0.8332, 0.1467, 0.7715, 0.05439, 0.8332, 0.1467, 0.8332, 0.05439, 0.8332, 0.05579, 0.8332, 0.1481, 0.895, 0.1481, 0.8332, 0.05579, 0.895, 0.1481, 0.895, 0.05579, 0.8346, 0.0572, 0.8346, 0.1495, 0.8964, 0.1495, 0.8346, 0.0572, 0.8964, 0.1495, 0.8964, 0.0572, 0.7097, 0.05439, 0.7097, 0.1467, 0.7715, 0.1467, 0.7097, 0.05439, 0.7715, 0.1467, 0.7715, 0.05439, 0.8332, 0.05439, 0.8332, 0.1467, 0.895, 0.1467, 0.8332, 0.05439, 0.895, 0.1467, 0.895, 0.05439, 0.7677, 0.05739, 0.7677, 0.1497, 0.8295, 0.1497, 0.7677, 0.05739, 0.8295, 0.1497, 0.8295, 0.05739, 0.8332, 0.05579, 0.8332, 0.1481, 0.895, 0.1481, 0.8332, 0.05579, 0.895, 0.1481, 0.895, 0.05579, 0.7677, 0.05739, 0.7677, 0.1497, 0.8295, 0.1497, 0.7677, 0.05739, 0.8295, 0.1497, 0.8295, 0.05739, 0.7059, 0.05739, 0.7059, 0.1497, 0.7677, 0.1497, 0.7059, 0.05739, 0.7677, 0.1497, 0.7677, 0.05739, 0.7715, 0.05439, 0.7715, 0.1467, 0.8332, 0.1467, 0.7715, 0.05439, 0.8332, 0.1467, 0.8332, 0.05439, 0.8332, 0.05439, 0.8332, 0.1467, 0.895, 0.1467, 0.8332, 0.05439, 0.895, 0.1467, 0.895, 0.05439, 0.8295, 0.05739, 0.8295, 0.1497, 0.8912, 0.1497, 0.8295, 0.05739, 0.8912, 0.1497, 0.8912, 0.05739, 0.8346, 0.0572, 0.8346, 0.1495, 0.8964, 0.1495, 0.8346, 0.0572, 0.8964, 0.1495, 0.8964, 0.0572, 0.7715, 0.05579, 0.7715, 0.1481, 0.8332, 0.1481, 0.7715, 0.05579, 0.8332, 0.1481, 0.8332, 0.05579, 0.8332, 0.05439, 0.8332, 0.1467, 0.895, 0.1467, 0.8332, 0.05439, 0.895, 0.1467, 0.895, 0.05439, 0.7111, 0.0572, 0.7111, 0.1495, 0.7729, 0.1495, 0.7111, 0.0572, 0.7729, 0.1495, 0.7729, 0.0572, 0.8332, 0.05439, 0.8332, 0.1467, 0.895, 0.1467, 0.8332, 0.05439, 0.895, 0.1467, 0.895, 0.05439, 0.8295, 0.05739, 0.8295, 0.1497, 0.8912, 0.1497, 0.8295, 0.05739, 0.8912, 0.1497, 0.8912, 0.05739, 0.8605, 0.0433, 0.8605, 0.1356, 0.9222, 0.1356, 0.8605, 0.0433, 0.9222, 0.1356, 0.9222, 0.0433, 0.7677, 0.05739, 0.7677, 0.1497, 0.8295, 0.1497, 0.7677, 0.05739, 0.8295, 0.1497, 0.8295, 0.05739, 0.8346, 0.0572, 0.8346, 0.1495, 0.8964, 0.1495, 0.8346, 0.0572, 0.8964, 0.1495, 0.8964, 0.0572, 0.7059, 0.05739, 0.7059, 0.1497, 0.7677, 0.1497, 0.7059, 0.05739, 0.7677, 0.1497, 0.7677, 0.05739, 0.7677, 0.05739, 0.7677, 0.1497, 0.8295, 0.1497, 0.7677, 0.05739, 0.8295, 0.1497, 0.8295, 0.05739, 0.8295, 0.05739, 0.8295, 0.1497, 0.8912, 0.1497, 0.8295, 0.05739, 0.8912, 0.1497, 0.8912, 0.05739, 0.676, 0.09023, 0.7065, 0.1441, 0.7124, 0.04011, 0.7124, 0.04011, 0.7065, 0.1441, 0.7596, 0.1478, 0.7124, 0.04011, 0.7596, 0.1478, 0.7655, 0.04252, 0.7655, 0.04252, 0.7596, 0.1478, 0.8117, 0.1568, 0.7655, 0.04252, 0.8117, 0.1568, 0.8183, 0.03947, 0.8295, 0.05739, 0.8295, 0.1497, 0.8912, 0.1497, 0.8295, 0.05739, 0.8912, 0.1497, 0.8912, 0.05739, 0.7677, 0.05739, 0.7677, 0.1497, 0.8295, 0.1497, 0.7677, 0.05739, 0.8295, 0.1497, 0.8295, 0.05739, 0.7132, 0.04161, 0.7073, 0.1456, 0.7603, 0.1493, 0.7132, 0.04161, 0.7603, 0.1493, 0.7663, 0.04402, 0.7663, 0.04402, 0.7603, 0.1493, 0.8124, 0.1583, 0.7663, 0.04402, 0.8124, 0.1583, 0.8191, 0.04097, 0.8316, 0.05717, 0.8316, 0.1495, 0.8934, 0.1495, 0.8316, 0.05717, 0.8934, 0.1495, 0.8934, 0.05717, 0.676, 0.09023, 0.7065, 0.1441, 0.7124, 0.04011, 0.7655, 0.04252, 0.7596, 0.1478, 0.8117, 0.1568, 0.7655, 0.04252, 0.8117, 0.1568, 0.8183, 0.03947, 0.8295, 0.05739, 0.8295, 0.1497, 0.8912, 0.1497, 0.8295, 0.05739, 0.8912, 0.1497, 0.8912, 0.05739, 0.8332, 0.05439, 0.8332, 0.1467, 0.895, 0.1467, 0.8332, 0.05439, 0.895, 0.1467, 0.895, 0.05439, 0.7713, 0.05787, 0.7713, 0.1502, 0.833, 0.1502, 0.7713, 0.05787, 0.833, 0.1502, 0.833, 0.05787, 0.7124, 0.04011, 0.7065, 0.1441, 0.7596, 0.1478, 0.7124, 0.04011, 0.7596, 0.1478, 0.7655, 0.04252, 0.8332, 0.05439, 0.8332, 0.1467, 0.895, 0.1467, 0.8332, 0.05439, 0.895, 0.1467, 0.895, 0.05439, 0.8295, 0.05739, 0.8295, 0.1497, 0.8912, 0.1497, 0.8295, 0.05739, 0.8912, 0.1497, 0.8912, 0.05739, 0.8295, 0.05739, 0.8295, 0.1497, 0.8912, 0.1497, 0.8295, 0.05739, 0.8912, 0.1497, 0.8912, 0.05739, 0.8332, 0.05439, 0.8332, 0.1467, 0.895, 0.1467, 0.8332, 0.05439, 0.895, 0.1467, 0.895, 0.05439, 0.8295, 0.05739, 0.8295, 0.1497, 0.8912, 0.1497, 0.8295, 0.05739, 0.8912, 0.1497, 0.8912, 0.05739, 0.833, 0.05787, 0.833, 0.1502, 0.8948, 0.1502, 0.833, 0.05787, 0.8948, 0.1502, 0.8948, 0.05787, 0.676, 0.09023, 0.7065, 0.1441, 0.7124, 0.04011, 0.7124, 0.04011, 0.7065, 0.1441, 0.7596, 0.1478, 0.7124, 0.04011, 0.7596, 0.1478, 0.7655, 0.04252, 0.7655, 0.04252, 0.7596, 0.1478, 0.8117, 0.1568, 0.7655, 0.04252, 0.8117, 0.1568, 0.8183, 0.03947, 0.7655, 0.04252, 0.7596, 0.1478, 0.8117, 0.1568, 0.7655, 0.04252, 0.8117, 0.1568, 0.8183, 0.03947, 0.7655, 0.04252, 0.7596, 0.1478, 0.8117, 0.1568, 0.7655, 0.04252, 0.8117, 0.1568, 0.8183, 0.03947, 0.7655, 0.04252, 0.7596, 0.1478, 0.8117, 0.1568, 0.7655, 0.04252, 0.8117, 0.1568, 0.8183, 0.03947, 0.7655, 0.04252, 0.7596, 0.1478, 0.8117, 0.1568, 0.7655, 0.04252, 0.8117, 0.1568, 0.8183, 0.03947, 0.7831, 0.05196, 0.7771, 0.1572, 0.8293, 0.1662, 0.7831, 0.05196, 0.8293, 0.1662, 0.8359, 0.04891, 0.8351, 0.05316, 0.8351, 0.1455, 0.8969, 0.1455, 0.8351, 0.05316, 0.8969, 0.1455, 0.8969, 0.05316, 0.8295, 0.05739, 0.8295, 0.1497, 0.8912, 0.1497, 0.8295, 0.05739, 0.8912, 0.1497, 0.8912, 0.05739, 0.7655, 0.04252, 0.7596, 0.1478, 0.8117, 0.1568, 0.7655, 0.04252, 0.8117, 0.1568, 0.8183, 0.03947, 0.7124, 0.04011, 0.7065, 0.1441, 0.7596, 0.1478, 0.7124, 0.04011, 0.7596, 0.1478, 0.7655, 0.04252, 0.8295, 0.05739, 0.8295, 0.1497, 0.8912, 0.1497, 0.8295, 0.05739, 0.8912, 0.1497, 0.8912, 0.05739, 0.7655, 0.04252, 0.7596, 0.1478, 0.8117, 0.1568, 0.7655, 0.04252, 0.8117, 0.1568, 0.8183, 0.03947, 0.7655, 0.04252, 0.7596, 0.1478, 0.8117, 0.1568, 0.7655, 0.04252, 0.8117, 0.1568, 0.8183, 0.03947, 0.7655, 0.04252, 0.7596, 0.1478, 0.8117, 0.1568, 0.7655, 0.04252, 0.8117, 0.1568, 0.8183, 0.03947, 0.7124, 0.04011, 0.7065, 0.1441, 0.7596, 0.1478, 0.7124, 0.04011, 0.7596, 0.1478, 0.7655, 0.04252])
me_yacamim_000.materials.append(mat_material_001)
me_yacamim_000.update()
me_yacamim_000.normals_split_custom_set([tuple(v) for v in zip(*[iter([0.2679, 0.2551, 0.9291, 0.7361, -0.1354, 0.6632, 0.9741, 0.2259, -0.002206, 0.2679, 0.2551, 0.9291, 0.9741, 0.2259, -0.002206, 0.7085, 0.5734, 0.4115, -0.6128, 0.565, 0.5525, -0.7501, 0.566, 0.342, -0.2565, 0.214, 0.9425, -0.6128, 0.565, 0.5525, -0.2565, 0.214, 0.9425, -0.3315, 0.2558, 0.9081, -0.7501, 0.566, 0.342, -0.7975, 0.4114, 0.4414, -0.05696, 0.1338, 0.9894, -0.7501, 0.566, 0.342, -0.05696, 0.1338, 0.9894, -0.2565, 0.214, 0.9425, -0.4454, 0.8825, 0.1508, -0.5631, 0.7973, -0.2171, -0.309, 0.3544, 0.8826, -0.4454, 0.8825, 0.1508, -0.309, 0.3544, 0.8826, -0.3355, 0.5235, 0.7832, -0.3524, 0.8401, 0.4123, -0.4818, 0.8662, 0.1325, 0.03331, 0.4206, 0.9066, -0.3524, 0.8401, 0.4123, 0.03331, 0.4206, 0.9066, 0.04686, 0.6125, 0.7891, -0.7231, 0.6902, -0.0272, -0.7482, 0.4959, -0.4408, -0.5062, 0.1891, 0.8414, -0.7231, 0.6902, -0.0272, -0.5062, 0.1891, 0.8414, -0.5751, 0.4139, 0.7057, -0.1053, 0.2858, 0.9525, -0.1297, 0.53, 0.838, 0.1409, 0.1352, 0.9808, -0.1053, 0.2858, 0.9525, 0.1409, 0.1352, 0.9808, 0.1139, 0.1582, 0.9808, -0.7482, 0.4958, -0.4408, -0.9784, 0.1288, -0.1617, -0.4488, 0.1614, 0.8789, -0.7482, 0.4958, -0.4408, -0.4488, 0.1614, 0.8789, -0.5062, 0.189, 0.8414, -0.2472, 0.8345, -0.4924, -0.4662, 0.8615, -0.2013, 0.4821, -0.1148, 0.8686, -0.2472, 0.8345, -0.4924, 0.4821, -0.1148, 0.8686, 0.8776, 0.3788, 0.2939, -0.5632, 0.7973, -0.2171, -0.8012, 0.5981, 0.01919, -0.2561, 0.2794, 0.9254, -0.5632, 0.7973, -0.2171, -0.2561, 0.2794, 0.9254, -0.309, 0.3543, 0.8826, -0.1297, 0.53, 0.838, -0.2965, 0.5454, 0.784, 0.442, -0.02824, 0.8966, -0.1297, 0.53, 0.838, 0.442, -0.02824, 0.8966, 0.1409, 0.1352, 0.9808, -0.4818, 0.8662, 0.1325, -0.2473, 0.8345, -0.4924, 0.8761, 0.3794, 0.2975, -0.4818, 0.8662, 0.1325, 0.8761, 0.3794, 0.2975, 0.03331, 0.4206, 0.9066, -0.5416, 0.7553, -0.369, -0.8269, 0.5586, -0.06462, -0.1387, 0.34, 0.9302, -0.5416, 0.7553, -0.369, -0.1387, 0.34, 0.9302, -0.1781, 0.4819, 0.8579, -0.3675, 0.9297, -0.02581, -0.5416, 0.7553, -0.3691, -0.1782, 0.4819, 0.8579, -0.3675, 0.9297, -0.02581, -0.1782, 0.4819, 0.8579, -0.2327, 0.6364, 0.7354, -0.4769, -0.02594, 0.8786, -0.835, 0.2882, 0.4687, -0.7829, 0.6, 0.1646, -0.4769, -0.02594, 0.8786, -0.7829, 0.6, 0.1646, -0.4094, 0.2592, 0.8748, 0.4729, -0.03448, 0.8805, 0.4881, 0.1395, 0.8616, 0.9197, -0.2934, 0.2608, 0.4729, -0.03448, 0.8805, 0.9197, -0.2934, 0.2608, 0.9613, 0.1682, 0.2181, 0.06261, 0.2723, 0.9602, 0.3341, 0.86, 0.3856, -0.1487, 0.9834, 0.1041, 0.06261, 0.2723, 0.9602, -0.1487, 0.9834, 0.1041, -0.451, 0.6603, 0.6005, -0.09287, 0.3039, 0.9482, -0.1584, 0.6281, 0.7619, 0.7458, 0.3826, 0.5453, -0.09287, 0.3039, 0.9482, 0.7458, 0.3826, 0.5453, 0.3215, 0.3761, 0.869, -0.02628, 0.1002, 0.9946, -0.09286, 0.3039, 0.9482, 0.3215, 0.3761, 0.869, -0.02628, 0.1002, 0.9946, 0.3215, 0.3761, 0.869, 0.0187, 0.3397, 0.9404, -0.4094, 0.2592, 0.8748, -0.7829, 0.6, 0.1646, -0.8845, -0.1526, 0.4409, -0.4094, 0.2592, 0.8748, -0.8845, -0.1526, 0.4409, 0.05303, 0.5408, 0.8395, 0.0399, 0.5835, 0.8111, 0.01401, 0.6714, 0.741, 0.8496, 0.4967, 0.1775, 0.0399, 0.5835, 0.8111, 0.8496, 0.4967, 0.1775, 0.4215, 0.8051, 0.4172, 0.7361, -0.1355, 0.6632, 0.5058, 0.2977, 0.8097, -0.7422, 0.6608, 0.1117, 0.7361, -0.1355, 0.6632, -0.7422, 0.6608, 0.1117, 0.9742, 0.2259, -0.002227, -0.07319, 0.3496, 0.934, -0.1741, 0.5589, 0.8108, 0.5722, -0.08244, 0.816, -0.07319, 0.3496, 0.934, 0.5722, -0.08244, 0.816, 0.2632, 0.1039, 0.9591, -0.2532, 0.9383, 0.2354, -0.07796, 0.8626, -0.4999, -0.9042, 0.3775, -0.2, -0.2532, 0.9383, 0.2354, -0.9042, 0.3775, -0.2, 0.2269, 0.3922, 0.8914, -0.3872, 0.1953, 0.9011, -0.7966, 0.4967, 0.3444, -0.835, 0.2882, 0.4687, -0.3872, 0.1953, 0.9011, -0.835, 0.2882, 0.4687, -0.4769, -0.02594, 0.8786, 0.383, 0.07261, 0.9209, 0.4729, -0.03451, 0.8804, 0.9613, 0.1682, 0.2181, 0.383, 0.07261, 0.9209, 0.9613, 0.1682, 0.2181, 0.6377, 0.5927, 0.4919, -0.1585, 0.6281, 0.7618, -0.09738, 0.7504, 0.6538, 0.6471, 0.3801, 0.6609, -0.1585, 0.6281, 0.7618, 0.6471, 0.3801, 0.6609, 0.7458, 0.3826, 0.5453, -0.1636, 0.07115, 0.984, -0.3682, 0.307, 0.8776, -0.4899, 0.6782, 0.5477, -0.1636, 0.07115, 0.984, -0.4899, 0.6782, 0.5477, -0.1974, 0.3733, 0.9065, -0.07502, 0.03761, 0.9965, -0.2377, 0.1804, 0.9544, -0.3682, 0.307, 0.8776, -0.07502, 0.03761, 0.9965, -0.3682, 0.307, 0.8776, -0.1636, 0.07115, 0.984, -0.1974, 0.3733, 0.9065, -0.4899, 0.6782, 0.5477, -0.7955, 0.09453, 0.5985, -0.1974, 0.3733, 0.9065, -0.7955, 0.09453, 0.5985, 0.234, 0.516, 0.824, 0.014, 0.6714, 0.7409, 0.1663, 0.5598, 0.8118, -0.6009, 0.7597, -0.2485, 0.014, 0.6714, 0.7409, -0.6009, 0.7597, -0.2485, 0.8496, 0.4967, 0.1775, -0.07786, 0.8626, -0.4999, -0.3742, 0.9023, -0.2142, 0.5258, -0.1753, 0.8324, -0.07786, 0.8626, -0.4999, 0.5258, -0.1753, 0.8324, -0.9041, 0.3775, -0.2001, 0.1963, 0.2744, 0.9414, 0.256, -0.002673, 0.9667, 0.6936, -0.133, 0.708, 0.1963, 0.2744, 0.9414, 0.6936, -0.133, 0.708, 0.4958, 0.4612, 0.7358, -0.04817, 0.1875, 0.9811, -0.07319, 0.3496, 0.934, 0.2631, 0.1039, 0.9591, -0.04817, 0.1875, 0.9811, 0.2631, 0.1039, 0.9591, 0.0633, 0.3848, 0.9208, -0.1367, 0.8672, 0.4788, -0.2532, 0.9383, 0.2354, 0.227, 0.3923, 0.8914, -0.1367, 0.8672, 0.4788, 0.227, 0.3923, 0.8914, 0.2445, 0.5565, 0.7941, -0.3505, 0.8556, -0.3808, -0.2943, 0.9526, 0.0771, 0.737, -0.07361, 0.6718, -0.3505, 0.8556, -0.3808, 0.737, -0.07361, 0.6718, -0.3621, 0.5219, 0.7723, -0.2237, 0.8179, -0.5301, -0.7008, 0.573, 0.4249, 0.9903, -0.1371, 0.02123, -0.2237, 0.8179, -0.5301, 0.9903, -0.1371, 0.02123, -0.5344, -0.02675, 0.8448, 0.4764, 0.829, 0.2931, -0.7703, 0.4457, -0.4561, -0.88, 0.1767, 0.4409, 0.4764, 0.829, 0.2931, -0.88, 0.1767, 0.4409, -0.8641, 0.4804, 0.15, 0.315, 0.4151, -0.8535, 0.7752, -0.02616, -0.6312, -0.4992, 0.2991, 0.8132, 0.315, 0.4151, -0.8535, -0.4992, 0.2991, 0.8132, -0.891, 0.379, -0.2498, -0.4759, 0.8577, -0.1946, 0.1921, 0.8429, -0.5025, -0.9997, -0.002004, 0.02397, 0.9022, -0.3686, 0.224, 0.9991, -0.02525, 0.03413, 0.2061, 0.05719, 0.9769, 0.9022, -0.3686, 0.224, 0.2061, 0.05719, 0.9769, 0.1887, 0.977, -0.09929, 0.7377, -0.5978, 0.3138, 0.9659, 0.005547, 0.2587, 0.8022, 0.2403, 0.5465, 0.7377, -0.5978, 0.3138, 0.8022, 0.2403, 0.5465, 0.2377, 0.7929, -0.5611, -0.1892, 0.8134, -0.5501, 0.487, 0.1973, -0.8508, -0.4635, 0.3736, -0.8035, -0.1892, 0.8134, -0.5501, -0.4635, 0.3736, -0.8035, -0.7342, 0.6725, -0.09291, 0.003665, 0.987, -0.1605, -0.05396, 0.5932, 0.8033, -0.2385, 0.6667, 0.7062, 0.003665, 0.987, -0.1605, -0.2385, 0.6667, 0.7062, -0.6541, 0.5497, 0.5196, -0.09248, 0.7563, -0.6476, 0.6332, 0.1837, -0.7519, -0.3302, 0.1868, -0.9252, -0.09248, 0.7563, -0.6476, -0.3302, 0.1868, -0.9252, -0.7367, 0.6381, -0.2237, 0.18, 0.6803, 0.7105, 0.9525, 0.1332, -0.274, 0.2683, -0.08935, -0.9592, 0.18, 0.6803, 0.7105, 0.2683, -0.08935, -0.9592, -0.462, 0.8538, -0.24, -0.8676, 0.2739, 0.415, -0.3741, 0.326, -0.8682, -0.9679, 0.1533, -0.1994, -0.8676, 0.2739, 0.415, -0.9679, 0.1533, -0.1994, -0.8388, 0.226, 0.4954, -0.02867, 0.7529, -0.6575, 0.8915, 0.438, -0.1156, -0.7781, 0.2626, -0.5706, -0.02867, 0.7529, -0.6575, -0.7781, 0.2626, -0.5706, -0.5909, 0.7008, -0.3997, 0.6338, -0.4263, 0.6454, -0.1893, 0.8134, -0.5501, -0.7342, 0.6726, -0.09291, 0.6338, -0.4263, 0.6454, -0.7342, 0.6726, -0.09291, -0.505, 0.8631, -0.0039, -0.3595, 0.9057, -0.2248, -0.8856, -0.008642, -0.4644, -0.7864, -0.04311, 0.6162, -0.3595, 0.9057, -0.2248, -0.7864, -0.04311, 0.6162, -0.4293, 0.6617, 0.6147, 0.3371, 0.9402, 0.04865, -0.8676, 0.2738, 0.415, -0.8388, 0.226, 0.4953, 0.3371, 0.9402, 0.04865, -0.8388, 0.226, 0.4953, -0.7456, 0.5486, 0.3784, 0.1406, 0.2225, 0.9647, -0.0916, 0.1228, -0.9882, 0.5036, 0.6248, -0.5967, 0.1406, 0.2225, 0.9647, 0.5036, 0.6248, -0.5967, -0.8212, 0.5686, -0.04864, 0.3812, 0.401, -0.833, 0.668, -0.3215, -0.6712, -0.3803, -0.1976, -0.9035, 0.3812, 0.401, -0.833, -0.3803, -0.1976, -0.9035, -0.7368, 0.5962, -0.3187, -0.6361, -0.0561, 0.7696, -0.4035, 0.5516, -0.73, -0.752, 0.1799, 0.6341, -0.6361, -0.0561, 0.7696, -0.752, 0.1799, 0.6341, -0.737, 0.2267, 0.6367, -0.7449, 0.6023, -0.2871, 0.6381, 0.5997, -0.4829, -0.9519, 0.3063, 0.006088, -0.7449, 0.6023, -0.2871, -0.9519, 0.3063, 0.006088, -0.9192, 0.3213, 0.2279, -0.1589, 0.9659, -0.2046, -0.7661, -0.08438, 0.6372, -0.7876, 0.01515, 0.616, -0.1589, 0.9659, -0.2046, -0.7876, 0.01515, 0.616, -0.8226, 0.3506, 0.4476, -0.3815, 0.7192, -0.5807, -0.806, 0.5363, -0.2506, -0.5157, 0.3004, 0.8024, -0.3815, 0.7192, -0.5807, -0.5157, 0.3004, 0.8024, -0.5224, 0.2961, 0.7996, 0.2903, -0.1538, 0.9445, -0.0925, 0.7563, -0.6476, -0.7367, 0.6382, -0.2237, 0.2903, -0.1538, 0.9445, -0.7367, 0.6382, -0.2237, -0.6024, 0.7963, -0.05438, 0.4988, 0.6583, 0.5637, -0.6942, 0.7023, -0.1577, -0.9085, -0.2573, -0.3293, 0.4988, 0.6583, 0.5637, -0.9085, -0.2573, -0.3293, -0.7911, 0.5701, 0.2217, 0.4246, 0.4733, -0.7718, 0.833, -0.3063, -0.4607, -0.07171, -0.2405, -0.968, 0.4246, 0.4733, -0.7718, -0.07171, -0.2405, -0.968, -0.4666, 0.7184, -0.5159, 0.1718, 0.465, -0.8685, 0.5086, -0.3988, -0.7631, -0.5656, -0.1757, -0.8057, 0.1718, 0.465, -0.8685, -0.5656, -0.1757, -0.8057, -0.7931, 0.5817, -0.1806, 0.1921, 0.8429, -0.5027, -0.02601, -0.216, -0.9761, -0.8844, -0.4586, -0.0865, 0.1921, 0.8429, -0.5027, -0.8844, -0.4586, -0.0865, -0.9997, -0.001978, 0.02395, 0.01926, 0.1616, 0.9867, 0.4246, 0.4733, -0.7718, -0.4666, 0.7184, -0.5159, 0.01926, 0.1616, 0.9867, -0.4666, 0.7184, -0.5159, -0.3434, 0.9068, -0.2443, 0.2639, 0.8931, 0.3642, -0.4441, 0.8783, 0.1768, 0.8642, -0.1448, -0.4818, 0.2639, 0.8931, 0.3642, 0.8642, -0.1448, -0.4818, 0.6663, 0.6615, -0.3442, -0.342, 0.9367, -0.0745, -0.3815, 0.7192, -0.5807, -0.5224, 0.2961, 0.7996, -0.342, 0.9367, -0.0745, -0.5224, 0.2961, 0.7996, -0.5304, 0.527, 0.6641, -0.7661, -0.08435, 0.6372, -0.6007, 0.09195, -0.7942, -0.9773, -0.2112, -0.01568, -0.7661, -0.08435, 0.6372, -0.9773, -0.2112, -0.01568, -0.7876, 0.0152, 0.616, -0.1942, 0.968, -0.1589, -0.743, -0.02653, -0.6687, -0.8921, -0.1047, 0.4396, -0.1942, 0.968, -0.1589, -0.8921, -0.1047, 0.4396, -0.5702, 0.5355, 0.623, 0.6233, -0.008479, 0.7819, 0.7341, 0.5641, -0.3781, 0.061, 0.9964, -0.05858, 0.6233, -0.008479, 0.7819, 0.061, 0.9964, -0.05858, -0.07718, 0.8632, 0.499, 0.4196, -0.3313, 0.8451, 0.1718, 0.465, -0.8685, -0.7931, 0.5817, -0.1806, 0.4196, -0.3313, 0.8451, -0.7931, 0.5817, -0.1806, -0.5111, 0.8574, 0.0607, 0.02149, 0.02332, 0.9995, 0.9022, -0.3687, 0.2239, 0.1887, 0.977, -0.09934, 0.02149, 0.02332, 0.9995, 0.1887, 0.977, -0.09934, 0.3276, 0.9447, -0.01635, -0.7703, 0.4457, -0.4561, 0.07816, -0.2411, -0.9673, -0.886, -0.2594, -0.3843, -0.7703, 0.4457, -0.4561, -0.886, -0.2594, -0.3843, -0.88, 0.1768, 0.4408, -0.6181, 0.4455, -0.6477, -0.9444, 0.04674, -0.3255, -0.5432, 0.1336, 0.8289, -0.6181, 0.4455, -0.6477, -0.5432, 0.1336, 0.8289, -0.5681, 0.1659, 0.8061, -0.0847, 0.3102, 0.9469, 0.6494, -0.7325, 0.2044, 0.2132, -0.2176, -0.9525, -0.0847, 0.3102, 0.9469, 0.2132, -0.2176, -0.9525, -0.03079, 0.9012, -0.4323, 0.6381, 0.5997, -0.4829, 0.1063, 0.836, -0.5383, -0.7932, 0.5296, 0.3006, 0.6381, 0.5997, -0.4829, -0.7932, 0.5296, 0.3006, -0.9519, 0.3064, 0.0061, 0.4223, 0.5023, 0.7546, -0.7449, 0.6023, -0.2871, -0.9191, 0.3214, 0.2279, 0.4223, 0.5023, 0.7546, -0.9191, 0.3214, 0.2279, -0.793, 0.5888, 0.1566, 0.7752, -0.02601, -0.6312, 0.1662, -0.9835, -0.07086, -0.5579, -0.3961, 0.7293, 0.7752, -0.02601, -0.6312, -0.5579, -0.3961, 0.7293, -0.4992, 0.2992, 0.8132, 0.07565, 0.02067, 0.9969, -0.02873, 0.7529, -0.6575, -0.5908, 0.7008, -0.3997, 0.07565, 0.02067, 0.9969, -0.5908, 0.7008, -0.3997, -0.4782, 0.8565, -0.1943, 0.07671, -0.002364, 0.9971, 0.3812, 0.401, -0.833, -0.7369, 0.5962, -0.3186, 0.07671, -0.002364, 0.9971, -0.7369, 0.5962, -0.3186, -0.5174, 0.8551, -0.03447, 0.8915, 0.438, -0.1156, 0.4404, 0.846, -0.3006, 0.1226, 0.7404, -0.6609, 0.8915, 0.438, -0.1156, 0.1226, 0.7404, -0.6609, -0.7724, 0.2641, -0.5777, -0.4897, 0.8478, -0.2035, -0.4165, 0.477, -0.7739, -0.6416, 0.1292, 0.7561, -0.4897, 0.8478, -0.2035, -0.6416, 0.1292, 0.7561, -0.7061, 0.3562, 0.612, -0.4165, 0.4771, -0.7739, -0.785, 0.1168, -0.6084, -0.8729, -0.1754, 0.4553, -0.4165, 0.4771, -0.7739, -0.8729, -0.1754, 0.4553, -0.6415, 0.1292, 0.7561, 0.01617, 0.9878, -0.155, -0.6361, -0.0561, 0.7696, -0.7371, 0.2266, 0.6367, 0.01617, 0.9878, -0.155, -0.7371, 0.2266, 0.6367, -0.6751, 0.5399, 0.5028, 0.04449, 0.298, 0.9535, 0.7377, -0.5978, 0.3138, 0.2377, 0.7928, -0.5612, 0.04449, 0.298, 0.9535, 0.2377, 0.7928, -0.5612, 0.4389, 0.8269, -0.3516, -0.6817, 0.7017, -0.2071, -0.6181, 0.4455, -0.6477, -0.5681, 0.1659, 0.8061, -0.6817, 0.7017, -0.2071, -0.5681, 0.1659, 0.8061, -0.661, 0.421, 0.6212, -0.9035, -0.2613, -0.3396, 0.2489, -0.8302, -0.4988, -0.4749, -0.3594, 0.8033, -0.9035, -0.2613, -0.3396, -0.4749, -0.3594, 0.8033, -0.6313, 0.3707, -0.6812, -0.4442, 0.8783, 0.1768, 0.01415, 0.7148, 0.6992, 0.6321, 0.3118, -0.7094, -0.4442, 0.8783, 0.1768, 0.6321, 0.3118, -0.7094, 0.8642, -0.1448, -0.4819, 0.966, 0.005596, 0.2586, 0.8491, 0.5193, -0.09711, 0.8729, 0.16, -0.4609, 0.966, 0.005596, 0.2586, 0.8729, 0.16, -0.4609, 0.8022, 0.2403, 0.5465, -0.4036, 0.5516, -0.73, -0.4328, 0.7102, -0.5553, -0.9935, 0.1133, 0.01362, -0.4036, 0.5516, -0.73, -0.9935, 0.1133, 0.01362, -0.752, 0.1799, 0.6341, -0.05401, 0.5931, 0.8033, -0.675, 0.3514, -0.6488, -0.9785, 0.0636, 0.1961, -0.05401, 0.5931, 0.8033, -0.9785, 0.0636, 0.1961, -0.2384, 0.6667, 0.7062, 0.09065, 0.4971, 0.863, 0.3845, 0.5336, 0.7533, 0.8063, 0.1017, -0.5827, 0.09065, 0.4971, 0.863, 0.8063, 0.1017, -0.5827, 0.5469, 0.8173, -0.1813, 0.3084, 0.03362, 0.9507, 0.8572, 0.5101, -0.07111, 0.2173, 0.97, -0.1089, 0.3084, 0.03362, 0.9507, 0.2173, 0.97, -0.1089, -0.1387, 0.8936, 0.4269, 0.3845, 0.5336, 0.7533, 0.7801, 0.153, 0.6067, -0.05871, 0.3822, 0.9222, 0.3845, 0.5336, 0.7533, -0.05871, 0.3822, 0.9222, 0.8063, 0.1017, -0.5828, -0.3991, 0.6153, -0.6797, -0.6288, -0.4724, -0.6176, -0.7588, -0.6182, 0.2049, -0.3991, 0.6153, -0.6797, -0.7588, -0.6182, 0.2049, -0.8821, 0.4002, 0.2485, -0.7471, -0.368, -0.5536, -0.8063, 0.4544, -0.3787, -0.3293, 0.2849, -0.9002, -0.7471, -0.368, -0.5536, -0.3293, 0.2849, -0.9002, -0.9289, 0.3413, 0.1439, -0.2366, 0.6492, -0.7229, -0.6949, -0.01756, -0.7189, -0.9827, -0.1649, 0.08401, -0.2366, 0.6492, -0.7229, -0.9827, -0.1649, 0.08401, -0.5203, 0.579, 0.6277, -0.5168, 0.8232, 0.235, 0.672, 0.7187, 0.1787, 0.8961, 0.4102, -0.1698, -0.5168, 0.8232, 0.235, 0.8961, 0.4102, -0.1698, 0.8513, 0.1041, 0.5142, -0.4342, -0.0009993, 0.9008, -0.3573, 0.5486, 0.7559, -0.4492, 0.708, 0.5449, -0.4342, -0.0009993, 0.9008, -0.4492, 0.708, 0.5449, -0.9056, 0.03281, 0.4228, -0.8337, 0.4014, -0.3793, 0.5984, 0.6211, -0.5061, -0.9491, 0.3056, 0.0768, -0.8337, 0.4014, -0.3793, -0.9491, 0.3056, 0.0768, -0.5258, 0.6409, 0.5592, -0.002419, 0.427, 0.9042, 0.709, -0.262, 0.6547, 0.706, -0.5112, -0.4901, -0.002419, 0.427, 0.9042, 0.706, -0.5112, -0.4901, 0.3533, 0.8492, -0.3925, 0.4457, 0.5606, 0.6979, -0.02146, 0.8526, 0.5222, -0.2057, 0.8182, 0.5369, 0.4457, 0.5606, 0.6979, -0.2057, 0.8182, 0.5369, 0.7769, -0.09919, -0.6217, 0.04988, 0.6695, -0.7412, -0.3326, 0.8029, -0.4947, -0.2084, 0.08302, 0.9745, 0.04988, 0.6695, -0.7412, -0.2084, 0.08302, 0.9745, 0.5516, 0.5719, 0.6072, 0.6533, 0.4382, 0.6174, 0.3722, 0.8109, -0.4516, 0.0114, 0.8512, -0.5246, 0.6533, 0.4382, 0.6174, 0.0114, 0.8512, -0.5246, -0.579, 0.5439, 0.6074, 0.2049, 0.4947, 0.8445, 0.4457, 0.5606, 0.6979, 0.777, -0.09915, -0.6217, 0.2049, 0.4947, 0.8445, 0.777, -0.09915, -0.6217, 0.6396, 0.7223, -0.263, 0.6285, 0.4973, 0.598, 0.5702, 0.4407, -0.6933, 0.06652, 0.3818, -0.9219, 0.6285, 0.4973, 0.598, 0.06652, 0.3818, -0.9219, -0.7808, 0.5389, 0.3161, 0.03554, 0.5577, -0.8293, 0.2731, 0.7903, -0.5485, -0.7852, 0.3405, 0.5173, 0.03554, 0.5577, -0.8293, -0.7852, 0.3405, 0.5173, -0.689, 0.2396, 0.684, -0.3791, 0.8772, -0.2946, -0.07835, 0.4671, -0.8807, -0.7082, 0.06901, 0.7026, -0.3791, 0.8772, -0.2946, -0.7082, 0.06901, 0.7026, -0.7616, 0.3911, 0.5168, -0.02155, 0.8525, 0.5222, 0.1059, 0.8673, 0.4864, 0.9673, 0.194, -0.1631, -0.02155, 0.8525, 0.5222, 0.9673, 0.194, -0.1631, -0.2057, 0.8182, 0.5369, 0.2055, 0.913, -0.3525, -0.7903, 0.4317, -0.4349, -0.9452, 0.1554, 0.2872, 0.2055, 0.913, -0.3525, -0.9452, 0.1554, 0.2872, -0.09007, 0.7491, 0.6563, 0.5296, 0.7107, -0.463, -0.248, 0.9336, -0.2585, 0.001065, 0.04827, 0.9988, 0.5296, 0.7107, -0.463, 0.001065, 0.04827, 0.9988, 0.8865, 0.4592, 0.05618, 0.4427, 0.5653, 0.696, 0.3609, 0.8237, -0.4374, -0.03665, 0.771, -0.6357, 0.4427, 0.5653, 0.696, -0.03665, 0.771, -0.6357, -0.809, 0.4115, 0.4197, -0.09571, 0.9812, -0.1677, 0.03559, 0.5577, -0.8293, -0.689, 0.2395, 0.684, -0.09571, 0.9812, -0.1677, -0.689, 0.2395, 0.684, -0.6428, 0.5368, 0.5465, 0.2731, 0.7903, -0.5485, -0.1711, 0.8988, -0.4036, -0.4229, 0.4, 0.8131, 0.2731, 0.7903, -0.5485, -0.4229, 0.4, 0.8131, -0.7851, 0.3406, 0.5173, -0.07837, 0.4672, -0.8807, -0.7645, 0.06886, -0.6409, -0.9603, -0.2172, 0.1748, -0.07837, 0.4672, -0.8807, -0.9603, -0.2172, 0.1748, -0.7082, 0.069, 0.7026, 0.4953, 0.5304, -0.688, -0.3349, 0.8383, -0.4303, 0.0442, -0.03541, 0.9984, 0.4953, 0.5304, -0.688, 0.0442, -0.03541, 0.9984, 0.9371, 0.3414, -0.07294, 0.3711, 0.643, 0.6699, 0.9276, -0.2761, -0.2516, 0.1828, -0.3175, -0.9305, 0.3711, 0.643, 0.6699, 0.1828, -0.3175, -0.9305, -0.171, 0.9397, -0.2962, 0.2455, 0.4936, 0.8343, 0.591, -0.1575, 0.7911, 0.9452, -0.3263, 0.0009619, 0.2455, 0.4936, 0.8343, 0.9452, -0.3263, 0.0009619, 0.7195, 0.6932, 0.04291, 0.4804, 0.1261, 0.8679, 0.3924, 0.5459, 0.7403, -0.3298, 0.5287, 0.7821, 0.4804, 0.1261, 0.8679, -0.3298, 0.5287, 0.7821, -0.1736, 0.6105, 0.7728, 0.3924, 0.5459, 0.7403, 0.02149, 0.3941, 0.9188, -0.1913, 0.3585, 0.9137, 0.3924, 0.5459, 0.7403, -0.1913, 0.3585, 0.9137, -0.3298, 0.5286, 0.7822, 0.05339, 0.9602, -0.2742, -0.4635, 0.8833, 0.07, 0.2735, 0.105, 0.9561, 0.05339, 0.9602, -0.2742, 0.2735, 0.105, 0.9561, 0.6065, 0.7934, -0.05175, -0.09207, 0.6597, 0.7459, 0.4604, 0.8738, -0.1565, 0.3455, 0.7053, -0.619, -0.09207, 0.6597, 0.7459, 0.3455, 0.7053, -0.619, -0.9814, 0.08963, -0.17, 0.1027, 0.8756, -0.4719, 0.04995, 0.6696, -0.7411, 0.5516, 0.5719, 0.6072, 0.1027, 0.8756, -0.4719, 0.5516, 0.5719, 0.6072, 0.06086, 0.8408, 0.538, 0.5984, 0.6211, -0.5061, 0.05679, 0.8378, -0.543, -0.755, 0.5323, 0.3829, 0.5984, 0.6211, -0.5061, -0.755, 0.5323, 0.3829, -0.949, 0.3056, 0.07686, -0.143, 0.227, 0.9633, 0.8543, -0.5114, 0.09278, 0.3004, -0.05222, -0.9524, -0.143, 0.227, 0.9633, 0.3004, -0.05222, -0.9524, -0.2697, 0.8847, -0.3802, 0.686, 0.6709, -0.2817, -0.1936, 0.931, -0.3094, -0.2299, 0.243, 0.9424, 0.686, 0.6709, -0.2817, -0.2299, 0.243, 0.9424, 0.8269, 0.4638, 0.318, 0.2321, 0.8314, -0.5049, -0.6559, 0.648, -0.3873, -0.1407, 0.01305, 0.99, 0.2321, 0.8314, -0.5049, -0.1407, 0.01305, 0.99, 0.5793, 0.8077, 0.1099, 0.1329, 0.9789, -0.155, -0.2266, 0.9491, 0.2187, 0.6019, 0.07006, 0.7955, 0.1329, 0.9789, -0.155, 0.6019, 0.07006, 0.7955, 0.6534, 0.6878, -0.3163, -0.1657, 0.6559, -0.7364, -0.5782, 0.8158, 0.00883, -0.6636, -0.303, -0.684, -0.1657, 0.6559, -0.7364, -0.6636, -0.303, -0.684, 0.3519, -0.01773, -0.9359, -0.2147, 0.3239, 0.9214, 0.2225, 0.4409, 0.8696, 0.8147, 0.5797, -0.01437, -0.2147, 0.3239, 0.9214, 0.8147, 0.5797, -0.01437, 0.9259, 0.3011, 0.2283, 0.3358, 0.3515, 0.8739, 0.4743, 0.3696, 0.799, 0.9894, -0.1434, 0.02429, 0.3358, 0.3515, 0.8739, 0.9894, -0.1434, 0.02429, 0.8694, 0.43, 0.2433, 0.4743, 0.3696, 0.799, 0.5892, -0.009213, 0.8079, 0.8135, -0.5563, 0.1696, 0.4743, 0.3696, 0.799, 0.8135, -0.5563, 0.1696, 0.9894, -0.1434, 0.02431, 0.1419, 0.9734, -0.1801, -0.1951, 0.9505, 0.2418, 0.6723, 0.06823, 0.7371, 0.1419, 0.9734, -0.1801, 0.6723, 0.06823, 0.7371, 0.6332, 0.6543, -0.4135, -0.4624, 0.8854, 0.04722, -0.7542, 0.08709, -0.6508, -0.8122, -0.2361, 0.5335, -0.7542, 0.08711, -0.6509, -0.6934, 0.4358, -0.5739, -0.4051, 0.5232, 0.7498, -0.7542, 0.08711, -0.6509, -0.4051, 0.5232, 0.7498, -0.8122, -0.2361, 0.5335, -0.6934, 0.4358, -0.5738, -0.8441, -0.1009, -0.5266, -0.5071, -0.1046, 0.8555, -0.6934, 0.4358, -0.5738, -0.5071, -0.1046, 0.8555, -0.4051, 0.5232, 0.7498, -0.4709, 0.8809, 0.04781, -0.1514, 0.8736, 0.4625, 0.8789, 0.4267, 0.2134, -0.4709, 0.8809, 0.04781, 0.8789, 0.4267, 0.2134, 0.02073, -0.1092, 0.9938, 0.248, 0.7779, 0.5774, -0.1818, 0.3155, 0.9313, -0.6222, 0.7217, -0.3033, 0.248, 0.7779, 0.5774, -0.6222, 0.7217, -0.3033, 0.6308, 0.7112, 0.3104, 0.1893, -0.2212, -0.9567, 0.5924, -0.7991, 0.1024, 0.9088, -0.251, 0.3334, 0.1893, -0.2212, -0.9567, 0.9088, -0.251, 0.3334, 0.8118, -0.5207, -0.2642, 0.5924, -0.7991, 0.1024, 0.7971, -0.3251, -0.5089, 0.3971, -0.3647, -0.8422, 0.5924, -0.7991, 0.1024, 0.3971, -0.3647, -0.8422, 0.9088, -0.251, 0.3333, -0.04301, 0.9548, 0.2942, 0.2046, 0.672, 0.7117, 0.9041, 0.2937, 0.3103, -0.04301, 0.9548, 0.2942, 0.9041, 0.2937, 0.3103, 0.4516, 0.7529, -0.4787, 0.08946, 0.9786, -0.1854, 0.06693, -0.1607, -0.9847, 0.3958, 0.08969, -0.9139, -0.7741, 0.1261, -0.6204, 0.0004923, -0.9349, -0.3549, -0.5718, -0.2128, 0.7923, -0.7741, 0.1261, -0.6204, -0.5718, -0.2128, 0.7923, -0.4603, 0.5604, -0.6886, 0.8354, 0.5328, 0.1348, 0.03298, 0.4414, -0.8967, -0.919, 0.3433, 0.194, 0.8354, 0.5328, 0.1348, -0.919, 0.3433, 0.194, -0.3872, 0.514, 0.7655, 0.7143, 0.6204, -0.3239, -0.2521, 0.8788, -0.4052, -0.3332, 0.2746, 0.902, 0.7143, 0.6204, -0.3239, -0.3332, 0.2746, 0.902, 0.4396, 0.539, 0.7185, 0.0953, 0.9377, 0.3342, -0.03351, 0.7705, 0.6366, 0.7627, 0.2314, 0.6039, 0.0953, 0.9377, 0.3342, 0.7627, 0.2314, 0.6039, 0.2195, 0.6067, -0.764, 0.8875, 0.4172, 0.1956, 0.8007, -0.5901, 0.1033, 0.9829, 0.1446, -0.1139, 0.8875, 0.4172, 0.1956, 0.9829, 0.1446, -0.1139, -0.002986, 0.8458, -0.5335, 0.8061, 0.5819, 0.1081, -0.06873, 0.8555, -0.5133, -0.6268, 0.5114, 0.5879, 0.8061, 0.5819, 0.1081, -0.6268, 0.5114, 0.5879, -0.0328, 0.4781, 0.8777, 0.1985, 0.6742, 0.7113, 0.7816, 0.5809, -0.2274, 0.5917, 0.413, -0.6923, 0.1985, 0.6742, 0.7113, 0.5917, 0.413, -0.6923, -0.9013, 0.3828, -0.2029, 0.5875, 0.8066, -0.06542, -0.4045, 0.6933, -0.5964, -0.7111, 0.2373, 0.6618, 0.5875, 0.8066, -0.06542, -0.7111, 0.2373, 0.6618, -0.04291, 0.5421, 0.8392, 0.7595, 0.6195, -0.1987, -0.1764, 0.856, -0.486, -0.5024, 0.4245, 0.7533, 0.7595, 0.6195, -0.1987, -0.5024, 0.4245, 0.7533, 0.3251, 0.4241, 0.8453, 0.7551, 0.4103, 0.5113, 0.463, 0.4098, -0.786, 0.004731, 0.4593, -0.8883, 0.7551, 0.4103, 0.5113, 0.004731, 0.4593, -0.8883, -0.6482, 0.5881, 0.4837, -0.03345, 0.7704, 0.6367, 0.7629, 0.6465, 0.0002923, 0.8198, 0.3932, -0.4164, -0.03345, 0.7704, 0.6367, 0.8198, 0.3932, -0.4164, 0.7627, 0.2315, 0.6038, 0.2075, 0.9781, 0.01832, -0.6512, 0.7483, -0.1262, -0.9861, -0.166, -0.006036, 0.1625, -0.1359, -0.9773, -0.007288, 0.1378, -0.9904, -0.8055, -0.1634, 0.5696, 0.1625, -0.1359, -0.9773, -0.8055, -0.1634, 0.5696, -0.4022, 0.9155, -0.004334, -0.007276, 0.1378, -0.9904, 0.4309, -0.8941, 0.122, -0.5443, -0.8389, 0.00507, -0.007276, 0.1378, -0.9904, -0.5443, -0.8389, 0.00507, -0.8055, -0.1634, 0.5696, -0.4839, 0.04511, -0.874, 0.6493, -0.7603, 0.01966, -0.2766, -0.1683, 0.9461, -0.4839, 0.04511, -0.874, -0.2766, -0.1683, 0.9461, -0.3635, 0.4586, 0.8109, 0.4246, -0.2802, -0.8609, 0.6671, -0.5003, -0.552, 0.1727, -0.5612, -0.8094, 0.4246, -0.2802, -0.8609, 0.1727, -0.5612, -0.8094, 0.9068, -0.4, -0.1333, -0.7758, -0.6199, -0.1176, 0.4313, -0.6857, -0.5863, -0.2052, -0.316, 0.9263, -0.7758, -0.6199, -0.1176, -0.2052, -0.316, 0.9263, -0.7553, 0.03762, -0.6543, 0.8007, -0.5901, 0.1033, 0.7232, -0.3336, -0.6047, 0.1539, -0.4953, -0.855, 0.8007, -0.5901, 0.1033, 0.1539, -0.4953, -0.855, 0.9829, 0.1446, -0.1139, 0.7408, 0.6417, 0.1985, -0.1097, 0.2143, -0.9706, -0.9112, 0.2372, 0.3367, 0.7408, 0.6417, 0.1985, -0.9112, 0.2372, 0.3367, -0.1993, 0.5885, 0.7835, 0.4052, 0.5695, 0.7152, 0.7274, 0.5007, -0.4693, 0.332, 0.3945, -0.8568, 0.4052, 0.5695, 0.7152, 0.332, 0.3945, -0.8568, -0.8704, 0.4892, 0.05581, 0.3382, 0.8094, -0.48, -0.6344, 0.5719, -0.5201, -0.2769, 0.0005772, 0.9609, 0.3382, 0.8094, -0.48, -0.2769, 0.0005772, 0.9609, 0.5841, 0.7898, 0.187, 0.6281, 0.2479, -0.7376, 0.6413, 0.2373, -0.7296, 0.4133, 0.05631, -0.9089, 0.6281, 0.2479, -0.7376, 0.4133, 0.05631, -0.9089, 0.165, 0.2505, -0.954, 0.5712, -0.04171, -0.8198, 0.6281, 0.2479, -0.7376, 0.165, 0.2505, -0.9539, 0.5712, -0.04171, -0.8198, 0.165, 0.2505, -0.9539, 0.4298, -0.005416, -0.9029, 0.602, 0.7603, -0.2442, -0.8665, 0.3964, -0.3034, -0.6935, -0.3004, 0.6549, 0.602, 0.7603, -0.2442, -0.6935, -0.3004, 0.6549, 0.3138, 0.6902, 0.652, 0.5689, 0.8145, 0.1137, 0.8663, -0.4955, 0.0628, -0.4491, -0.8916, 0.05878, 0.5689, 0.8145, 0.1137, -0.4491, -0.8916, 0.05878, 0.4362, 0.1425, -0.8885, 0.7139, 0.5784, 0.3947, 0.6463, -0.5344, -0.5447, -0.1757, -0.7002, -0.692, 0.7139, 0.5784, 0.3947, -0.1757, -0.7002, -0.692, 0.3533, 0.3985, -0.8464, -0.886, 0.1753, -0.4292, -0.01467, -0.6938, -0.72, -0.7502, -0.2502, 0.612, -0.886, 0.1753, -0.4292, -0.7502, -0.2502, 0.612, -0.3806, 0.4462, -0.81, 0.06693, -0.1607, -0.9847, 0.714, 0.5784, 0.3946, 0.3533, 0.3984, -0.8464, 0.06693, -0.1607, -0.9847, 0.3533, 0.3984, -0.8464, 0.3958, 0.08971, -0.9139])] * 3)])

# ---- objects
ob_hero_hair = bpy.data.objects.new('hero_hair', me_yacamim_000)

# ---- transforms, parenting, visibility, modifiers, constraints
ob_hero_hair.location = (0.0, 0.0, 0.0)
ob_hero_hair.rotation_mode = 'QUATERNION'
ob_hero_hair.rotation_quaternion = (0.7071, 0.7071, 0.0, 0.0)

# ---- collection membership
scene.collection.objects.link(ob_hero_hair)

# ---- scene / render settings (as saved in the file)
scene.frame_start = 1; scene.frame_end = 250; scene.frame_set(1)
scene.render.engine = 'BLENDER_EEVEE_NEXT'
bpy.context.view_layer.update()

# ---- added for rendering (the .blend has no active camera and no usable light): camera, sun
cam_auto = bpy.data.cameras.new('AutoCamera')
cam_auto.lens = 50.0
cam_auto.sensor_width = 36.0
cam_auto.clip_end = 1000.0
ob_auto_camera = bpy.data.objects.new('AutoCamera', cam_auto)
scene.collection.objects.link(ob_auto_camera)
ob_auto_camera.location = (0.718237, -0.855055, 0.503127)
ob_auto_camera.rotation_euler = (1.09748, -7.21219e-08, 0.694738)
scene.camera = ob_auto_camera
light_auto_sun = bpy.data.lights.new('AutoSun', 'SUN')
light_auto_sun.energy = 3.0
light_auto_sun.angle = 0.0523599
ob_auto_sun = bpy.data.objects.new('AutoSun', light_auto_sun)
scene.collection.objects.link(ob_auto_sun)
ob_auto_sun.rotation_euler = (0.872665, 0.174533, 0.523599)
bpy.context.view_layer.update()
